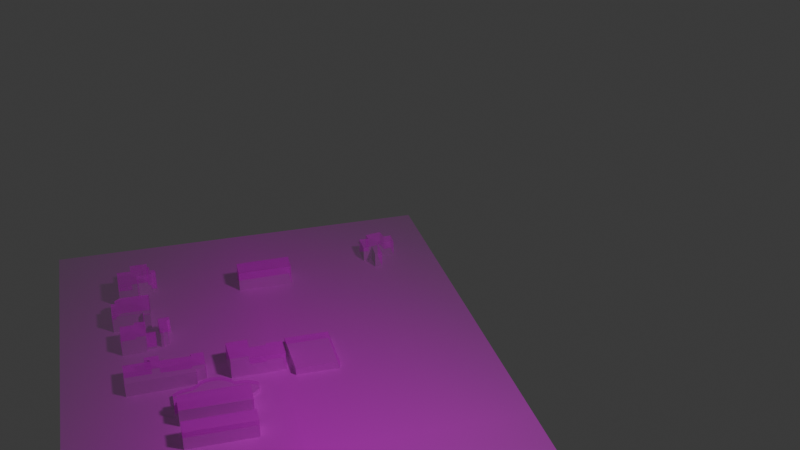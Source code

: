 # Source: final2.blend  (saved by Blender 4.0.36; exported with 4.5.12 LTS)
import bpy
from mathutils import Matrix  # noqa: F401  (used for matrix-valued properties, if any)

bpy.ops.wm.read_factory_settings(use_empty=True)
scene = bpy.context.scene
scene.name = 'Scene'

# ---- collections
col_collection = bpy.data.collections.new('Collection'); scene.collection.children.link(col_collection)

# ---- images (referenced by path relative to the original .blend; pixels are not part of the script)
import os
ASSET_DIR = os.environ.get("B2B_ASSET_DIR", "")  # directory of the original .blend (textures are referenced by path, not embedded)
HERE = os.path.dirname(os.path.abspath(__file__))  # packed textures are extracted next to this script under _unpacked/

def load_image(name, relpath, width, height, colorspace="sRGB"):
    """Load a texture the original file referenced (path relative to the .blend, or extracted next to this script)."""
    p = next((c for c in (os.path.join(HERE, relpath), os.path.join(ASSET_DIR, relpath)) if relpath and os.path.exists(c)), "")
    if p:
        img = bpy.data.images.load(p, check_existing=True)
        img.name = name
    else:  # same state as the original file: an image datablock whose file is absent (Cycles renders it pink)
        img = bpy.data.images.new(name, width, height)
        img.source = "FILE"
        img.filepath = "//" + (relpath or name)
    img.colorspace_settings.name = colorspace
    return img
img_hammond_map_lage_png = load_image('Hammond-Map-Lage.png', 'Hammond-Map-Lage.png', 1024, 1024, 'sRGB')

# ---- materials (node trees are filled in below, after node groups)
mat_hammond_map_lage = bpy.data.materials.new('Hammond-Map-Lage')
mat_hammond_map_lage.surface_render_method = 'BLENDED'
mat_hammond_map_lage.blend_method = 'BLEND'

# ---- material node trees
mat_hammond_map_lage.use_nodes = True; mat_hammond_map_lage.node_tree.nodes.clear()
_N = mat_hammond_map_lage.node_tree.nodes; _L = mat_hammond_map_lage.node_tree.links
n0 = _N.new('ShaderNodeOutputMaterial'); n0.name = 'Material Output'; n0.location = (300, 300)
n1 = _N.new('ShaderNodeTexImage'); n1.name = 'Image Texture'; n1.location = (-200, 300)
n1.image = img_hammond_map_lage_png
n1.extension = 'CLIP'
n2 = _N.new('ShaderNodeBsdfPrincipled'); n2.name = 'Principled BSDF'; n2.location = (0, 300)
n2.inputs[3].default_value = 1.45
_L.new(n1.outputs[0], n2.inputs[0])
_L.new(n1.outputs[1], n2.inputs[4])
_L.new(n2.outputs[0], n0.inputs[0])
n0.is_active_output = True

# ---- world
world_world = bpy.data.worlds.new('World'); scene.world = world_world
world_world.use_nodes = True; world_world.node_tree.nodes.clear()
_N = world_world.node_tree.nodes; _L = world_world.node_tree.links
n0 = _N.new('ShaderNodeOutputWorld'); n0.name = 'World Output'; n0.location = (300, 300)
n1 = _N.new('ShaderNodeBackground'); n1.name = 'Background'; n1.location = (10, 300)
n1.inputs[0].default_value = (0.05088, 0.05088, 0.05088, 1.0)
_L.new(n1.outputs[0], n0.inputs[0])
n0.is_active_output = True
world_world.color = (0.05088, 0.05088, 0.05088)
world_world.use_sun_shadow = False
world_world.sun_shadow_jitter_overblur = 0.0

# ---- cameras
cam_camera = bpy.data.cameras.new('Camera')
cam_camera.clip_end = 100.0
cam_camera.ortho_scale = 7.314

# ---- lights
light_light = bpy.data.lights.new('Light', 'POINT')
light_light.transmission_factor = 0.0
light_light.use_soft_falloff = False
light_light.energy = 1000.0
light_light.shadow_soft_size = 0.5022
light_light.shadow_maximum_resolution = 0.006
light_light.use_absolute_resolution = True

# ---- meshes
me_hammond_map_lage = bpy.data.meshes.new('Hammond-Map-Lage')
me_hammond_map_lage.from_pydata([(-0.2566, -0.5, 0.0), (0.2566, -0.5, 0.0), (-0.2566, 0.5, 0.0), (0.2566, 0.5, 0.0), (0.1911, 0.4225, 0.0), (0.1692, 0.4187, 0.0), (0.1705, 0.4076, 0.0), (0.1576, 0.4089, 0.0), (0.1571, 0.3825, 0.0), (0.1695, 0.3847, 0.0), (0.1684, 0.3625, 0.0), (0.1782, 0.3619, 0.0), (0.1795, 0.3917, 0.0), (0.2025, 0.3901, 0.0), (0.2032, 0.4089, 0.0), (0.1931, 0.408, 0.0), (0.1911, 0.4225, 0.01478), (0.1692, 0.4187, 0.01478), (0.1705, 0.4076, 0.01478), (0.1576, 0.4089, 0.01478), (0.1571, 0.3825, 0.01478), (0.1695, 0.3847, 0.01478), (0.1684, 0.3625, 0.01478), (0.1782, 0.3619, 0.01478), (0.1795, 0.3917, 0.01478), (0.2025, 0.3901, 0.01478), (0.2032, 0.4089, 0.01478), (0.1931, 0.408, 0.01478), (-0.02175, 0.3749, 0.0), (0.04921, 0.3767, 0.0), (0.04793, 0.3496, 0.0), (-0.02262, 0.3493, 0.0), (-0.02175, 0.3749, 0.02279), (0.04921, 0.3767, 0.02279), (0.04793, 0.3496, 0.02279), (-0.02262, 0.3493, 0.02279), (-0.1613, 0.404, 0.0), (-0.139, 0.4041, 0.0), (-0.1404, 0.3964, 0.0), (-0.1364, 0.3949, 0.0), (-0.136, 0.385, 0.0), (-0.1301, 0.385, 0.0), (-0.129, 0.3801, 0.0), (-0.1343, 0.3797, 0.0), (-0.135, 0.3755, 0.0), (-0.1543, 0.3741, 0.0), (-0.153, 0.349, 0.0), (-0.1788, 0.3486, 0.0), (-0.179, 0.3896, 0.0), (-0.1617, 0.389, 0.0), (-0.02175, 0.3749, 0.02279), (0.04921, 0.3767, 0.02279), (0.04793, 0.3496, 0.02279), (-0.02262, 0.3493, 0.02279), (-0.1613, 0.404, 0.0), (-0.139, 0.4041, 0.0), (-0.1404, 0.3964, 0.0), (-0.1364, 0.3949, 0.0), (-0.136, 0.385, 0.0), (-0.1301, 0.385, 0.0), (-0.129, 0.3801, 0.0), (-0.1343, 0.3797, 0.0), (-0.135, 0.3755, 0.0), (-0.1543, 0.3741, 0.0), (-0.153, 0.349, 0.0), (-0.1788, 0.3486, 0.0), (-0.179, 0.3896, 0.0), (-0.1617, 0.389, 0.0), (-0.1613, 0.404, 0.02313), (-0.139, 0.4041, 0.02313), (-0.1404, 0.3964, 0.02313), (-0.1364, 0.3949, 0.02313), (-0.136, 0.385, 0.02313), (-0.1301, 0.385, 0.02313), (-0.129, 0.3801, 0.02313), (-0.1343, 0.3797, 0.02313), (-0.135, 0.3755, 0.02313), (-0.1543, 0.3741, 0.02313), (-0.153, 0.349, 0.02313), (-0.1788, 0.3486, 0.02313), (-0.179, 0.3896, 0.02313), (-0.1617, 0.389, 0.02313), (-0.2566, 0.2717, 0.0), (-0.1856, 0.3268, 0.0), (-0.1853, 0.3209, 0.0), (-0.1903, 0.3213, 0.0), (-0.1516, 0.292, 0.0), (-0.1525, 0.2863, 0.0), (-0.1437, 0.2854, 0.0), (-0.1428, 0.2904, 0.0), (-0.1418, 0.3324, 0.0), (-0.1789, 0.333, 0.0), (-0.2566, 0.2717, 0.0), (-0.1856, 0.3268, 0.0), (-0.1853, 0.3209, 0.0), (-0.1903, 0.3213, 0.0), (-0.1516, 0.292, 0.0), (-0.1525, 0.2863, 0.0), (-0.1437, 0.2854, 0.0), (-0.1428, 0.2904, 0.0), (-0.1418, 0.3324, 0.0), (-0.1789, 0.333, 0.0), (-0.1904, 0.2909, 0.0), (-0.1856, 0.3268, 0.02009), (-0.1853, 0.3209, 0.02009), (-0.1903, 0.3213, 0.02009), (-0.1516, 0.292, 0.02009), (-0.1525, 0.2863, 0.02009), (-0.1437, 0.2854, 0.02009), (-0.1428, 0.2904, 0.02009), (-0.1418, 0.3324, 0.02009), (-0.1789, 0.333, 0.02009), (-0.1904, 0.2909, 0.02009), (-0.1823, 0.2675, 0.0), (-0.1645, 0.2677, 0.0), (-0.1641, 0.2728, 0.0), (-0.1512, 0.2724, 0.0), (-0.1517, 0.2456, 0.0), (-0.1401, 0.2456, 0.0), (-0.1406, 0.241, 0.0), (-0.1525, 0.2405, 0.0), (-0.1519, 0.2367, 0.0), (-0.1825, 0.2355, 0.0), (-0.1823, 0.2675, 0.01849), (-0.1645, 0.2677, 0.01849), (-0.1641, 0.2728, 0.01849), (-0.1512, 0.2724, 0.01849), (-0.1517, 0.2456, 0.01849), (-0.1401, 0.2456, 0.01849), (-0.1406, 0.241, 0.01849), (-0.1525, 0.2405, 0.01849), (-0.1519, 0.2367, 0.01849), (-0.1825, 0.2355, 0.01849), (-0.1349, 0.2501, 0.0), (-0.1249, 0.2589, 0.0), (-0.1248, 0.2464, 0.0), (-0.1314, 0.246, 0.0), (-0.1309, 0.2421, 0.0), (-0.1347, 0.2424, 0.0), (-0.1355, 0.2734, 0.0), (-0.1211, 0.2746, 0.0), (-0.1212, 0.2685, 0.0), (-0.125, 0.2666, 0.0), (-0.1823, 0.2675, 0.01849), (-0.1645, 0.2677, 0.01849), (-0.1641, 0.2728, 0.01849), (-0.1512, 0.2724, 0.01849), (-0.1517, 0.2456, 0.01849), (-0.1401, 0.2456, 0.01849), (-0.1406, 0.241, 0.01849), (-0.1525, 0.2405, 0.01849), (-0.1519, 0.2367, 0.01849), (-0.1825, 0.2355, 0.01849), (-0.1349, 0.2501, 0.0), (-0.1249, 0.2589, 0.0), (-0.1248, 0.2464, 0.0), (-0.1314, 0.246, 0.0), (-0.1309, 0.2421, 0.0), (-0.1347, 0.2424, 0.0), (-0.1355, 0.2734, 0.0), (-0.1211, 0.2746, 0.0), (-0.1212, 0.2685, 0.0), (-0.125, 0.2666, 0.0), (-0.1249, 0.2589, 0.01874), (-0.1248, 0.2464, 0.01874), (-0.1314, 0.246, 0.01874), (-0.1309, 0.2421, 0.01874), (-0.1347, 0.2424, 0.01874), (-0.1349, 0.2501, 0.01874), (-0.1355, 0.2734, 0.01874), (-0.1211, 0.2746, 0.01874), (-0.1212, 0.2685, 0.01874), (-0.125, 0.2666, 0.01874), (-0.06157, 0.1938, 0.0), (-0.0349, 0.1949, 0.0), (-0.03517, 0.1776, 0.0), (-0.0157, 0.1774, 0.0), (-0.01484, 0.1811, 0.0), (0.005394, 0.1808, 0.0), (0.005133, 0.1556, 0.0), (-0.06072, 0.1547, 0.0), (-0.06157, 0.1938, 0.02002), (-0.0349, 0.1949, 0.02002), (-0.03517, 0.1776, 0.02002), (-0.0157, 0.1774, 0.02002), (-0.01484, 0.1811, 0.02002), (0.005394, 0.1808, 0.02002), (0.005133, 0.1556, 0.02002), (-0.06072, 0.1547, 0.02002), (-0.1834, 0.1884, 0.0), (-0.1508, 0.1889, 0.0), (-0.1534, 0.193, 0.0), (-0.158, 0.1934, 0.0), (-0.158, 0.1985, 0.0), (-0.1407, 0.1989, 0.0), (-0.141, 0.1881, 0.0), (-0.1035, 0.1874, 0.0), (-0.1043, 0.1919, 0.0), (-0.08852, 0.192, 0.0), (-0.08906, 0.1601, 0.0), (-0.1007, 0.159, 0.0), (-0.1004, 0.1535, 0.0), (-0.1831, 0.1509, 0.0), (-0.1834, 0.1884, 0.0), (-0.1508, 0.1889, 0.0), (-0.1534, 0.193, 0.0), (-0.158, 0.1934, 0.0), (-0.158, 0.1985, 0.0), (-0.1407, 0.1989, 0.0), (-0.141, 0.1881, 0.0), (-0.1035, 0.1874, 0.0), (-0.1043, 0.1919, 0.0), (-0.08852, 0.192, 0.0), (-0.08906, 0.1601, 0.0), (-0.1007, 0.159, 0.0), (-0.1004, 0.1535, 0.0), (-0.1831, 0.1509, 0.0), (-0.1834, 0.1884, 0.01338), (-0.1508, 0.1889, 0.01338), (-0.1534, 0.193, 0.01338), (-0.158, 0.1934, 0.01338), (-0.158, 0.1985, 0.01338), (-0.1407, 0.1989, 0.01338), (-0.141, 0.1881, 0.01338), (-0.1035, 0.1874, 0.01338), (-0.1043, 0.1919, 0.01338), (-0.08852, 0.192, 0.01338), (-0.08906, 0.1601, 0.01338), (-0.1007, 0.159, 0.01338), (-0.1004, 0.1535, 0.01338), (-0.1831, 0.1509, 0.01338), (-0.1278, 0.1087, 0.0), (-0.04451, 0.1098, 0.0), (-0.04528, 0.07902, 0.0), (-0.1287, 0.08023, 0.0), (-0.1286, 0.09686, 0.0), (-0.1319, 0.09567, 0.0), (-0.1315, 0.1039, 0.0), (-0.1284, 0.1034, 0.0), (-0.1278, 0.1087, 0.0), (-0.04451, 0.1098, 0.0), (-0.04528, 0.07902, 0.0), (-0.1287, 0.08023, 0.0), (-0.1286, 0.09686, 0.0), (-0.1319, 0.09567, 0.0), (-0.1315, 0.1039, 0.0), (-0.1284, 0.1034, 0.0), (-0.1278, 0.1087, 0.0), (-0.04451, 0.1098, 0.0), (-0.04528, 0.07902, 0.0), (-0.1287, 0.08023, 0.0), (-0.1286, 0.09686, 0.0), (-0.1319, 0.09567, 0.0), (-0.1315, 0.1039, 0.0), (-0.1284, 0.1034, 0.0), (-0.1278, 0.1087, 0.0), (-0.04451, 0.1098, 0.0), (-0.04528, 0.07902, 0.0), (-0.1287, 0.08023, 0.0), (-0.1286, 0.09686, 0.0), (-0.1319, 0.09567, 0.0), (-0.1315, 0.1039, 0.0), (-0.1284, 0.1034, 0.0), (-0.04225, 0.1118, 0.0), (-0.03264, 0.1207, 0.0), (-0.03288, 0.1118, 0.0), (-0.1316, 0.1341, 0.0), (-0.1313, 0.1123, 0.0), (-0.03229, 0.134, 0.0), (-0.03904, 0.1372, 0.0), (-0.04465, 0.1399, 0.0), (-0.05345, 0.1415, 0.0), (-0.0586, 0.1409, 0.0), (-0.0629, 0.1471, 0.0), (-0.06712, 0.1507, 0.0), (-0.07121, 0.1532, 0.0), (-0.07666, 0.1547, 0.0), (-0.08152, 0.1555, 0.0), (-0.08633, 0.1552, 0.0), (-0.09063, 0.1548, 0.0), (-0.0964, 0.1521, 0.0), (-0.1001, 0.149, 0.0), (-0.1048, 0.1443, 0.0), (-0.1095, 0.1425, 0.0), (-0.1142, 0.1416, 0.0), (-0.1194, 0.1411, 0.0), (-0.1244, 0.1396, 0.0), (-0.1278, 0.1087, 0.0), (-0.04451, 0.1098, 0.0), (-0.04528, 0.07902, 0.0), (-0.1287, 0.08023, 0.0), (-0.1286, 0.09686, 0.0), (-0.1319, 0.09567, 0.0), (-0.1315, 0.1039, 0.0), (-0.1284, 0.1034, 0.0), (-0.04225, 0.1118, 0.0), (-0.03264, 0.1207, 0.0), (-0.03288, 0.1118, 0.0), (-0.1316, 0.1341, 0.0), (-0.1313, 0.1123, 0.0), (-0.03229, 0.134, 0.0), (-0.03904, 0.1372, 0.0), (-0.04465, 0.1399, 0.0), (-0.05345, 0.1415, 0.0), (-0.0586, 0.1409, 0.0), (-0.0629, 0.1471, 0.0), (-0.06712, 0.1507, 0.0), (-0.07121, 0.1532, 0.0), (-0.07666, 0.1547, 0.0), (-0.08152, 0.1555, 0.0), (-0.08633, 0.1552, 0.0), (-0.09063, 0.1548, 0.0), (-0.0964, 0.1521, 0.0), (-0.1001, 0.149, 0.0), (-0.1048, 0.1443, 0.0), (-0.1095, 0.1425, 0.0), (-0.1142, 0.1416, 0.0), (-0.1194, 0.1411, 0.0), (-0.1244, 0.1396, 0.0), (-0.04225, 0.1118, 0.00429), (-0.03264, 0.1207, 0.00429), (-0.1316, 0.1341, 0.00429), (-0.1313, 0.1123, 0.00429), (-0.03229, 0.134, 0.00429), (-0.03904, 0.1372, 0.00429), (-0.04465, 0.1399, 0.00429), (-0.05345, 0.1415, 0.00429), (-0.0586, 0.1409, 0.00429), (-0.0629, 0.1471, 0.00429), (-0.06712, 0.1507, 0.00429), (-0.07121, 0.1532, 0.00429), (-0.07666, 0.1547, 0.00429), (-0.08152, 0.1555, 0.00429), (-0.08633, 0.1552, 0.00429), (-0.09063, 0.1548, 0.00429), (-0.0964, 0.1521, 0.00429), (-0.1001, 0.149, 0.00429), (-0.1048, 0.1443, 0.00429), (-0.1095, 0.1425, 0.00429), (-0.1142, 0.1416, 0.00429), (-0.1194, 0.1411, 0.00429), (-0.1244, 0.1396, 0.00429), (-0.1278, 0.1087, 0.01869), (-0.04451, 0.1098, 0.01869), (-0.04528, 0.07902, 0.01869), (-0.1287, 0.08023, 0.01869), (-0.1286, 0.09686, 0.01869), (-0.1319, 0.09567, 0.01869), (-0.1315, 0.1039, 0.01869), (-0.1284, 0.1034, 0.01869), (-0.1284, 0.05935, 0.0), (-0.04483, 0.05989, 0.0), (-0.04548, 0.03934, 0.0), (-0.1285, 0.03964, 0.0), (-0.1287, 0.08023, 0.01844), (-0.1284, 0.05935, 0.01844), (-0.04483, 0.05989, 0.01844), (-0.04548, 0.03934, 0.01844), (-0.1285, 0.03964, 0.01844), (-0.1735, 0.01208, 0.0), (-0.1686, 0.01169, 0.0), (-0.1697, 0.01784, 0.0), (-0.1663, 0.01868, 0.0), (-0.1658, 0.01396, 0.0), (-0.152, 0.01399, 0.0), (-0.1511, -0.03032, 0.0), (-0.1665, -0.03189, 0.0), (-0.1708, -0.03026, 0.0), (-0.1758, -0.02878, 0.0), (-0.1746, -0.01905, 0.0), (-0.1805, -0.01931, 0.0), (-0.1809, 0.00102, 0.0), (-0.1754, 0.003783, 0.0), (-0.1735, 0.01208, 0.01823), (-0.1686, 0.01169, 0.01823), (-0.1697, 0.01784, 0.01823), (-0.1663, 0.01868, 0.01823), (-0.1658, 0.01396, 0.01823), (-0.152, 0.01399, 0.01823), (-0.1511, -0.03032, 0.01823), (-0.1665, -0.03189, 0.01823), (-0.1708, -0.03026, 0.01823), (-0.1758, -0.02878, 0.01823), (-0.1746, -0.01905, 0.01823), (-0.1805, -0.01931, 0.01823), (-0.1809, 0.00102, 0.01823), (-0.1754, 0.003783, 0.01823), (-0.1284, 0.05935, 0.01945), (-0.04483, 0.05989, 0.01945), (-0.04548, 0.03934, 0.01945), (-0.1285, 0.03964, 0.01945), (-0.1735, 0.01208, 0.01955), (-0.1686, 0.01169, 0.01955), (-0.1697, 0.01784, 0.01955), (-0.1663, 0.01868, 0.01955), (-0.1658, 0.01396, 0.01955), (-0.152, 0.01399, 0.01955), (-0.1511, -0.03032, 0.01955), (-0.1665, -0.03189, 0.01955), (-0.1708, -0.03026, 0.01955), (-0.1758, -0.02878, 0.01955), (-0.1746, -0.01905, 0.01955), (-0.1805, -0.01931, 0.01955), (-0.1809, 0.00102, 0.01955), (-0.1754, 0.003783, 0.01955), (-0.06157, 0.1938, 0.02071), (-0.0349, 0.1949, 0.02071), (-0.03517, 0.1776, 0.02071), (-0.0157, 0.1774, 0.02071), (-0.01484, 0.1811, 0.02071), (0.005394, 0.1808, 0.02071), (0.005133, 0.1556, 0.02071), (-0.06072, 0.1547, 0.02071), (-0.1856, 0.3268, 0.01932), (-0.1853, 0.3209, 0.01932), (-0.1903, 0.3213, 0.01932), (-0.1516, 0.292, 0.01932), (-0.1525, 0.2863, 0.01932), (-0.1437, 0.2854, 0.01932), (-0.1428, 0.2904, 0.01932), (-0.1418, 0.3324, 0.01932), (-0.1789, 0.333, 0.01932), (-0.1904, 0.2909, 0.01932), (-0.1613, 0.404, 0.02464), (-0.139, 0.4041, 0.02464), (-0.1404, 0.3964, 0.02464), (-0.1364, 0.3949, 0.02464), (-0.136, 0.385, 0.02464), (-0.1301, 0.385, 0.02464), (-0.129, 0.3801, 0.02464), (-0.1343, 0.3797, 0.02464), (-0.135, 0.3755, 0.02464), (-0.1543, 0.3741, 0.02464), (-0.153, 0.349, 0.02464), (-0.1788, 0.3486, 0.02464), (-0.179, 0.3896, 0.02464), (-0.1617, 0.389, 0.02464), (0.1911, 0.4225, 0.0175), (0.1692, 0.4187, 0.0175), (0.1705, 0.4076, 0.0175), (0.1576, 0.4089, 0.0175), (0.1571, 0.3825, 0.0175), (0.1695, 0.3847, 0.0175), (0.1684, 0.3625, 0.0175), (0.1782, 0.3619, 0.0175), (0.1795, 0.3917, 0.0175), (0.2025, 0.3901, 0.0175), (0.2032, 0.4089, 0.0175), (0.1931, 0.408, 0.0175), (0.1106, -0.2069, 0.0), (0.2035, -0.2079, 0.0), (0.2014, -0.2204, 0.0), (0.124, -0.2195, 0.0), (0.1223, -0.2778, 0.0), (0.109, -0.2786, 0.0), (0.1106, -0.2069, 0.01911), (0.2035, -0.2079, 0.01911), (0.2014, -0.2204, 0.01911), (0.124, -0.2195, 0.01911), (0.1223, -0.2778, 0.01911), (0.109, -0.2786, 0.01911), (0.01011, -0.216, 0.0), (0.02869, -0.2374, 0.0), (0.05702, -0.229, 0.0), (0.04351, -0.2161, 0.0), (0.07267, -0.2161, 0.0), (0.07143, -0.2302, 0.0), (-0.0281, -0.216, 0.0), (0.02768, -0.2714, 0.0), (0.01318, -0.2733, 0.0), (0.01347, -0.2293, 0.0), (-0.02849, -0.2301, 0.0), (0.02901, -0.2266, 0.0), (0.04351, -0.2161, 0.01845), (0.07267, -0.2161, 0.01845), (0.07143, -0.2302, 0.01845), (0.05702, -0.229, 0.01845), (-0.0281, -0.216, 0.01845), (0.01011, -0.216, 0.01845), (0.02869, -0.2374, 0.01845), (0.02768, -0.2714, 0.01845), (0.01318, -0.2733, 0.01845), (0.01347, -0.2293, 0.01845), (-0.02849, -0.2301, 0.01845), (0.02901, -0.2266, 0.01845), (-0.108, -0.2182, 0.0), (-0.07061, -0.2169, 0.0), (-0.07124, -0.2272, 0.0), (-0.04575, -0.2269, 0.0), (-0.04563, -0.268, 0.0), (-0.05189, -0.2691, 0.0), (-0.05244, -0.2758, 0.0), (-0.07175, -0.2749, 0.0), (-0.07185, -0.2786, 0.0), (-0.07818, -0.2786, 0.0), (-0.07766, -0.2723, 0.0), (-0.1027, -0.2731, 0.0), (-0.1024, -0.2585, 0.0), (-0.1083, -0.2596, 0.0), (-0.1081, -0.2557, 0.0), (-0.1062, -0.2552, 0.0), (-0.1064, -0.2374, 0.0), (-0.1138, -0.238, 0.0), (-0.1141, -0.2324, 0.0), (-0.1079, -0.2319, 0.0), (-0.108, -0.2182, 0.0), (-0.07061, -0.2169, 0.0), (-0.07124, -0.2272, 0.0), (-0.04575, -0.2269, 0.0), (-0.04563, -0.268, 0.0), (-0.05189, -0.2691, 0.0), (-0.05244, -0.2758, 0.0), (-0.07175, -0.2749, 0.0), (-0.07185, -0.2786, 0.0), (-0.07818, -0.2786, 0.0), (-0.07766, -0.2723, 0.0), (-0.1027, -0.2731, 0.0), (-0.1024, -0.2585, 0.0), (-0.1083, -0.2596, 0.0), (-0.1081, -0.2557, 0.0), (-0.1062, -0.2552, 0.0), (-0.1064, -0.2374, 0.0), (-0.1138, -0.238, 0.0), (-0.1141, -0.2324, 0.0), (-0.1079, -0.2319, 0.0), (-0.108, -0.2182, 0.01266), (-0.07061, -0.2169, 0.01266), (-0.07124, -0.2272, 0.01266), (-0.04575, -0.2269, 0.01266), (-0.04563, -0.268, 0.01266), (-0.05189, -0.2691, 0.01266), (-0.05244, -0.2758, 0.01266), (-0.07175, -0.2749, 0.01266), (-0.07185, -0.2786, 0.01266), (-0.07818, -0.2786, 0.01266), (-0.07766, -0.2723, 0.01266), (-0.1027, -0.2731, 0.01266), (-0.1024, -0.2585, 0.01266), (-0.1083, -0.2596, 0.01266), (-0.1081, -0.2557, 0.01266), (-0.1062, -0.2552, 0.01266), (-0.1064, -0.2374, 0.01266), (-0.1138, -0.238, 0.01266), (-0.1141, -0.2324, 0.01266), (-0.1079, -0.2319, 0.01266), (-0.108, -0.2182, 0.01617), (-0.07061, -0.2169, 0.01617), (-0.07124, -0.2272, 0.01617), (-0.04575, -0.2269, 0.01617), (-0.04563, -0.268, 0.01617), (-0.05189, -0.2691, 0.01617), (-0.05244, -0.2758, 0.01617), (-0.07175, -0.2749, 0.01617), (-0.07185, -0.2786, 0.01617), (-0.07818, -0.2786, 0.01617), (-0.07766, -0.2723, 0.01617), (-0.1027, -0.2731, 0.01617), (-0.1024, -0.2585, 0.01617), (-0.1083, -0.2596, 0.01617), (-0.1081, -0.2557, 0.01617), (-0.1062, -0.2552, 0.01617), (-0.1064, -0.2374, 0.01617), (-0.1138, -0.238, 0.01617), (-0.1141, -0.2324, 0.01617), (-0.1079, -0.2319, 0.01617), (-0.144, -0.3717, 0.0), (-0.1325, -0.3666, 0.0), (-0.133, -0.3699, 0.0), (-0.121, -0.3653, 0.0), (-0.1158, -0.3809, 0.0), (-0.1248, -0.3844, 0.0), (-0.1202, -0.4005, 0.0), (-0.1174, -0.3997, 0.0), (-0.1058, -0.4358, 0.0), (-0.1267, -0.4411, 0.0), (-0.1319, -0.451, 0.0), (-0.1547, -0.4571, 0.0), (-0.1587, -0.4399, 0.0), (-0.1433, -0.4346, 0.0), (-0.1381, -0.4374, 0.0), (-0.1315, -0.4269, 0.0), (-0.1265, -0.4238, 0.0), (-0.1295, -0.4227, 0.0), (-0.1306, -0.4157, 0.0), (-0.1325, -0.4142, 0.0), (-0.1346, -0.4148, 0.0), (-0.1401, -0.3962, 0.0), (-0.1376, -0.3955, 0.0), (-0.1398, -0.3887, 0.0), (-0.1447, -0.3906, 0.0), (-0.1473, -0.3811, 0.0), (-0.142, -0.3786, 0.0), (-0.144, -0.3717, 0.01514), (-0.1325, -0.3666, 0.01514), (-0.133, -0.3699, 0.01514), (-0.121, -0.3653, 0.01514), (-0.1158, -0.3809, 0.01514), (-0.1248, -0.3844, 0.01514), (-0.1202, -0.4005, 0.01514), (-0.1174, -0.3997, 0.01514), (-0.1058, -0.4358, 0.01514), (-0.1267, -0.4411, 0.01514), (-0.1319, -0.451, 0.01514), (-0.1547, -0.4571, 0.01514), (-0.1587, -0.4399, 0.01514), (-0.1433, -0.4346, 0.01514), (-0.1381, -0.4374, 0.01514), (-0.1315, -0.4269, 0.01514), (-0.1265, -0.4238, 0.01514), (-0.1295, -0.4227, 0.01514), (-0.1306, -0.4157, 0.01514), (-0.1325, -0.4142, 0.01514), (-0.1346, -0.4148, 0.01514), (-0.1401, -0.3962, 0.01514), (-0.1376, -0.3955, 0.01514), (-0.1398, -0.3887, 0.01514), (-0.1447, -0.3906, 0.01514), (-0.1473, -0.3811, 0.01514), (-0.142, -0.3786, 0.01514), (-0.1529, -0.3053, 0.0), (-0.159, -0.3167, 0.0), (-0.1429, -0.3046, 0.0), (-0.1429, -0.317, 0.0), (-0.1385, -0.3164, 0.0), (-0.1383, -0.3262, 0.0), (-0.1429, -0.3274, 0.0), (-0.1425, -0.3399, 0.0), (-0.1522, -0.3404, 0.0), (-0.1525, -0.3378, 0.0), (-0.1594, -0.338, 0.0), (-0.159, -0.3049, 0.0), (-0.1529, -0.3053, 0.0), (-0.159, -0.3167, 0.0), (-0.1429, -0.3046, 0.0), (-0.1429, -0.317, 0.0), (-0.1385, -0.3164, 0.0), (-0.1383, -0.3262, 0.0), (-0.1429, -0.3274, 0.0), (-0.1425, -0.3399, 0.0), (-0.1522, -0.3404, 0.0), (-0.1525, -0.3378, 0.0), (-0.1594, -0.338, 0.0), (-0.159, -0.3049, 0.0), (-0.1529, -0.3053, 0.01127), (-0.1429, -0.3046, 0.01127), (-0.1429, -0.317, 0.01127), (-0.1385, -0.3164, 0.01127), (-0.1383, -0.3262, 0.01127), (-0.1429, -0.3274, 0.01127), (-0.1425, -0.3399, 0.01127), (-0.1522, -0.3404, 0.01127), (-0.1525, -0.3378, 0.01127), (-0.1594, -0.338, 0.01127), (-0.159, -0.3167, 0.01127), (-0.159, -0.3049, 0.01127), (0.07267, -0.2161, 0.02216), (0.07143, -0.2302, 0.02216), (0.04351, -0.2161, 0.02216), (0.05702, -0.229, 0.02216), (-0.0281, -0.216, 0.02216), (0.01011, -0.216, 0.02216), (0.02869, -0.2374, 0.02216), (0.02768, -0.2714, 0.02216), (0.01318, -0.2733, 0.02216), (0.01347, -0.2293, 0.02216), (-0.02849, -0.2301, 0.02216), (0.02901, -0.2266, 0.02216), (-0.144, -0.3717, 0.01707), (-0.1325, -0.3666, 0.01707), (-0.133, -0.3699, 0.01707), (-0.121, -0.3653, 0.01707), (-0.1158, -0.3809, 0.01707), (-0.1248, -0.3844, 0.01707), (-0.1202, -0.4005, 0.01707), (-0.1174, -0.3997, 0.01707), (-0.1058, -0.4358, 0.01707), (-0.1267, -0.4411, 0.01707), (-0.1319, -0.451, 0.01707), (-0.1547, -0.4571, 0.01707), (-0.1587, -0.4399, 0.01707), (-0.1433, -0.4346, 0.01707), (-0.1381, -0.4374, 0.01707), (-0.1315, -0.4269, 0.01707), (-0.1265, -0.4238, 0.01707), (-0.1295, -0.4227, 0.01707), (-0.1306, -0.4157, 0.01707), (-0.1325, -0.4142, 0.01707), (-0.1346, -0.4148, 0.01707), (-0.1401, -0.3962, 0.01707), (-0.1376, -0.3955, 0.01707), (-0.1398, -0.3887, 0.01707), (-0.1447, -0.3906, 0.01707), (-0.1473, -0.3811, 0.01707), (-0.142, -0.3786, 0.01707), (-0.1529, -0.3053, 0.01278), (-0.1429, -0.3046, 0.01278), (-0.1429, -0.317, 0.01278), (-0.1385, -0.3164, 0.01278), (-0.1383, -0.3262, 0.01278), (-0.1429, -0.3274, 0.01278), (-0.1425, -0.3399, 0.01278), (-0.1522, -0.3404, 0.01278), (-0.1525, -0.3378, 0.01278), (-0.1594, -0.338, 0.01278), (-0.159, -0.3167, 0.01278), (-0.159, -0.3049, 0.01278), (-0.1834, 0.1884, 0.01518), (-0.1508, 0.1889, 0.01518), (-0.1534, 0.193, 0.01518), (-0.158, 0.1934, 0.01518), (-0.158, 0.1985, 0.01518), (-0.1407, 0.1989, 0.01518), (-0.141, 0.1881, 0.01518), (-0.1035, 0.1874, 0.01518), (-0.1043, 0.1919, 0.01518), (-0.08852, 0.192, 0.01518), (-0.08906, 0.1601, 0.01518), (-0.1007, 0.159, 0.01518), (-0.1004, 0.1535, 0.01518), (-0.1831, 0.1509, 0.01518), (0.01219, 0.2077, 0.0), (0.06713, 0.2077, 0.0), (0.067, 0.1414, 0.0), (0.0136, 0.1412, 0.0), (0.01219, 0.2077, 0.005144), (0.06713, 0.2077, 0.005144), (0.067, 0.1414, 0.005144), (0.0136, 0.1412, 0.005144), (0.01219, 0.2077, 0.008042), (0.06713, 0.2077, 0.008042), (0.067, 0.1414, 0.008042), (0.0136, 0.1412, 0.008042), (0.1106, -0.2069, 0.02052), (0.2035, -0.2079, 0.02052), (0.2014, -0.2204, 0.02052), (0.124, -0.2195, 0.02052), (0.1223, -0.2778, 0.02052), (0.109, -0.2786, 0.02052)], [(290, 354), (720, 353)], [(0, 577, 578, 579, 580, 581, 582, 583, 584, 585, 586, 587, 588, 589, 590, 591, 565, 566, 567, 568, 569, 570, 571, 572, 573, 489, 490, 491, 492, 493, 494, 495, 496, 497, 498, 499, 500, 501, 502, 503, 619, 621, 622, 623, 624, 625, 626, 627, 628, 629, 620), (16, 17, 438, 437), (2, 8, 7, 6, 5, 4, 15, 14, 3), (14, 15, 27, 26), (4, 5, 17, 16), (11, 12, 24, 23), (8, 9, 21, 20), (15, 4, 16, 27), (5, 6, 18, 17), (12, 13, 25, 24), (9, 10, 22, 21), (6, 7, 19, 18), (13, 14, 26, 25), (10, 11, 23, 22), (7, 8, 20, 19), (48, 47, 65, 66), (2, 31, 28, 29, 10, 9, 8), (31, 30, 34, 35), (29, 28, 32, 33), (28, 31, 35, 32), (30, 29, 33, 34), (50, 53, 52, 51), (2, 48, 49, 36, 37, 38, 39, 40, 41, 42, 31), (40, 39, 57, 58), (54, 67, 81, 68), (41, 40, 58, 59), (49, 48, 66, 67), (42, 41, 59, 60), (36, 49, 67, 54), (43, 42, 60, 61), (33, 32, 50, 51), (44, 43, 61, 62), (37, 36, 54, 55), (34, 33, 51, 52), (45, 44, 62, 63), (38, 37, 55, 56), (35, 34, 52, 53), (46, 45, 63, 64), (39, 38, 56, 57), (32, 35, 53, 50), (47, 46, 64, 65), (69, 68, 423, 424), (61, 60, 74, 75), (62, 61, 75, 76), (55, 54, 68, 69), (63, 62, 76, 77), (56, 55, 69, 70), (64, 63, 77, 78), (57, 56, 70, 71), (65, 64, 78, 79), (58, 57, 71, 72), (66, 65, 79, 80), (59, 58, 72, 73), (67, 66, 80, 81), (60, 59, 73, 74), (92, 96, 102, 95), (85, 82, 92, 95), (85, 84, 83, 91, 90, 42, 43, 44, 45, 46, 47, 48, 2, 82), (91, 83, 93, 101), (88, 89, 99, 98), (82, 86, 96, 92), (83, 84, 94, 93), (89, 90, 100, 99), (86, 87, 97, 96), (84, 85, 95, 94), (90, 91, 101, 100), (87, 88, 98, 97), (93, 94, 104, 103), (104, 105, 415, 414), (99, 100, 110, 109), (102, 96, 106, 112), (96, 97, 107, 106), (94, 95, 105, 104), (100, 101, 111, 110), (97, 98, 108, 107), (101, 93, 103, 111), (98, 99, 109, 108), (95, 102, 112, 105), (142, 141, 161, 162), (82, 122, 113, 114, 115, 116, 117, 118, 133, 139, 140, 141, 142, 134, 31, 42, 90, 89, 88, 87, 86), (113, 122, 132, 123), (120, 119, 129, 130), (117, 116, 126, 127), (114, 113, 123, 124), (121, 120, 130, 131), (118, 117, 127, 128), (115, 114, 124, 125), (122, 121, 131, 132), (119, 118, 128, 129), (116, 115, 125, 126), (147, 146, 145, 144, 143, 152, 151, 150, 149, 148), (130, 129, 149, 150), (141, 140, 160, 161), (163, 172, 171, 170, 169, 168, 167, 166, 165, 164), (157, 156, 165, 166), (131, 130, 150, 151), (135, 134, 154, 155), (124, 123, 143, 144), (134, 142, 162, 154), (132, 131, 151, 152), (136, 135, 155, 156), (125, 124, 144, 145), (139, 133, 153, 159), (123, 132, 152, 143), (137, 136, 156, 157), (126, 125, 145, 146), (138, 137, 157, 158), (127, 126, 146, 147), (133, 138, 158, 153), (128, 127, 147, 148), (140, 139, 159, 160), (129, 128, 148, 149), (160, 159, 169, 170), (159, 153, 168, 169), (161, 160, 170, 171), (158, 157, 166, 167), (155, 154, 163, 164), (162, 161, 171, 172), (153, 158, 167, 168), (156, 155, 164, 165), (154, 162, 172, 163), (121, 173, 174, 175, 176, 177, 178, 720, 30, 31, 134, 135, 136, 137, 138, 133, 118, 119, 120), (176, 175, 183, 184), (185, 184, 408, 409), (174, 173, 181, 182), (173, 180, 188, 181), (179, 178, 186, 187), (177, 176, 184, 185), (175, 174, 182, 183), (180, 179, 187, 188), (178, 177, 185, 186), (204, 203, 217, 218), (82, 189, 190, 191, 192, 193, 194, 195, 196, 197, 198, 173, 121, 122), (191, 190, 204, 205), (199, 198, 212, 213), (192, 191, 205, 206), (200, 199, 213, 214), (193, 192, 206, 207), (201, 200, 214, 215), (194, 193, 207, 208), (202, 201, 215, 216), (195, 194, 208, 209), (189, 202, 216, 203), (196, 195, 209, 210), (197, 196, 210, 211), (190, 189, 203, 204), (198, 197, 211, 212), (229, 228, 717, 718), (212, 211, 225, 226), (205, 204, 218, 219), (213, 212, 226, 227), (206, 205, 219, 220), (214, 213, 227, 228), (207, 206, 220, 221), (215, 214, 228, 229), (208, 207, 221, 222), (216, 215, 229, 230), (209, 208, 222, 223), (203, 216, 230, 217), (210, 209, 223, 224), (211, 210, 224, 225), (246, 245, 253, 254), (202, 236, 237, 238, 231, 232, 263, 267, 266, 286, 285, 284, 283, 282, 281, 280, 279, 278, 277, 276, 275, 274, 273, 272, 271, 270, 269, 268, 264, 179, 180, 173, 198, 199, 200, 201), (231, 238, 246, 239), (237, 236, 244, 245), (235, 234, 242, 243), (233, 232, 240, 241), (238, 237, 245, 246), (236, 235, 243, 244), (234, 233, 241, 242), (232, 231, 239, 240), (251, 250, 258, 259), (244, 243, 251, 252), (242, 241, 249, 250), (240, 239, 247, 248), (239, 246, 254, 247), (245, 244, 252, 253), (243, 242, 250, 251), (241, 240, 248, 249), (275, 276, 308, 307), (249, 248, 256, 257), (254, 253, 261, 262), (252, 251, 259, 260), (250, 249, 257, 258), (248, 247, 255, 256), (247, 254, 262, 255), (253, 252, 260, 261), (288, 287, 342, 343), (259, 258, 290, 291), (274, 275, 307, 306), (295, 297, 296), (302, 303, 326, 325), (260, 259, 291, 292), (276, 277, 309, 308), (263, 265, 297, 295), (261, 260, 292, 293), (277, 278, 310, 309), (265, 264, 296, 297), (262, 261, 293, 294), (278, 279, 311, 310), (266, 267, 299, 298), (255, 262, 294, 287), (279, 280, 312, 311), (267, 263, 295, 299), (280, 281, 313, 312), (264, 268, 300, 296), (281, 282, 314, 313), (268, 269, 301, 300), (282, 283, 315, 314), (269, 270, 302, 301), (283, 284, 316, 315), (270, 271, 303, 302), (284, 285, 317, 316), (271, 272, 304, 303), (285, 286, 318, 317), (256, 255, 287, 288), (272, 273, 305, 304), (286, 266, 298, 318), (257, 256, 288, 289), (273, 274, 306, 305), (258, 257, 289, 290), (320, 323, 324, 325, 326, 327, 328, 329, 330, 331, 332, 333, 334, 335, 336, 337, 338, 339, 340, 341, 321, 322, 319), (317, 318, 341, 340), (310, 311, 334, 333), (303, 304, 327, 326), (318, 298, 321, 341), (311, 312, 335, 334), (304, 305, 328, 327), (298, 299, 322, 321), (312, 313, 336, 335), (305, 306, 329, 328), (299, 295, 319, 322), (313, 314, 337, 336), (306, 307, 330, 329), (296, 300, 323, 320), (314, 315, 338, 337), (307, 308, 331, 330), (300, 301, 324, 323), (315, 316, 339, 338), (308, 309, 332, 331), (301, 302, 325, 324), (316, 317, 340, 339), (295, 296, 320, 319), (309, 310, 333, 332), (342, 349, 348, 347, 346, 345, 344, 343), (287, 294, 349, 342), (293, 292, 347, 348), (291, 290, 345, 346), (289, 288, 343, 344), (294, 293, 348, 349), (292, 291, 346, 347), (290, 289, 344, 345), (355, 358, 390, 387), (82, 353, 350, 351, 263, 232, 233, 234, 235, 236, 202, 189), (353, 352, 357, 358), (351, 350, 355, 356), (350, 353, 358, 355), (352, 351, 356, 357), (82, 371, 372, 359, 360, 361, 362, 363, 364, 365, 464, 465, 466, 463, 454, 449, 450, 1, 3, 14, 13, 12, 11, 10, 721, 722, 723, 720, 178, 179, 264, 265, 263, 351, 352, 353), (370, 369, 383, 384), (383, 382, 400, 401), (363, 362, 376, 377), (371, 370, 384, 385), (364, 363, 377, 378), (372, 371, 385, 386), (365, 364, 378, 379), (359, 372, 386, 373), (366, 365, 379, 380), (367, 366, 380, 381), (360, 359, 373, 374), (368, 367, 381, 382), (361, 360, 374, 375), (369, 368, 382, 383), (362, 361, 375, 376), (387, 390, 389, 388), (357, 356, 388, 389), (358, 357, 389, 390), (356, 355, 387, 388), (396, 395, 394, 393, 392, 391, 404, 403, 402, 401, 400, 399, 398, 397), (376, 375, 393, 394), (384, 383, 401, 402), (377, 376, 394, 395), (385, 384, 402, 403), (378, 377, 395, 396), (386, 385, 403, 404), (379, 378, 396, 397), (373, 386, 404, 391), (380, 379, 397, 398), (381, 380, 398, 399), (374, 373, 391, 392), (382, 381, 399, 400), (375, 374, 392, 393), (409, 408, 407, 406, 405, 412, 411, 410), (183, 182, 406, 407), (188, 187, 411, 412), (186, 185, 409, 410), (184, 183, 407, 408), (182, 181, 405, 406), (181, 188, 412, 405), (187, 186, 410, 411), (415, 422, 416, 417, 418, 419, 420, 421, 413, 414), (105, 112, 422, 415), (109, 110, 420, 419), (106, 107, 417, 416), (112, 106, 416, 422), (110, 111, 421, 420), (107, 108, 418, 417), (103, 104, 414, 413), (111, 103, 413, 421), (108, 109, 419, 418), (428, 427, 426, 425, 424, 423, 436, 435, 434, 433, 432, 431, 430, 429), (77, 76, 431, 432), (70, 69, 424, 425), (78, 77, 432, 433), (71, 70, 425, 426), (79, 78, 433, 434), (72, 71, 426, 427), (80, 79, 434, 435), (73, 72, 427, 428), (81, 80, 435, 436), (74, 73, 428, 429), (68, 81, 436, 423), (75, 74, 429, 430), (76, 75, 430, 431), (448, 437, 438, 439, 440, 441, 442, 443, 444, 445, 446, 447), (23, 24, 445, 444), (20, 21, 442, 441), (27, 16, 437, 448), (17, 18, 439, 438), (24, 25, 446, 445), (21, 22, 443, 442), (18, 19, 440, 439), (25, 26, 447, 446), (22, 23, 444, 443), (19, 20, 441, 440), (26, 27, 448, 447), (457, 456, 733, 734), (1, 450, 451, 452, 453, 454, 463, 472, 462), (454, 453, 459, 460), (452, 451, 457, 458), (450, 449, 455, 456), (449, 454, 460, 455), (453, 452, 458, 459), (451, 450, 456, 457), (470, 469, 481, 482), (477, 483, 665, 659), (464, 461, 478, 473), (461, 467, 477, 478), (461, 464, 365), (472, 463, 476, 484), (465, 464, 473, 474), (471, 470, 482, 483), (468, 462, 479, 480), (462, 472, 484, 479), (466, 465, 474, 475), (467, 471, 483, 477), (469, 468, 480, 481), (463, 466, 475, 476), (520, 519, 539, 540), (492, 491, 511, 512), (504, 485, 486, 487, 488, 489, 469, 470, 471, 467, 461, 365, 366, 367, 368, 369, 370, 371, 82, 0, 620, 630, 619, 503), (500, 499, 519, 520), (493, 492, 512, 513), (486, 485, 505, 506), (501, 500, 520, 521), (494, 493, 513, 514), (487, 486, 506, 507), (502, 501, 521, 522), (495, 494, 514, 515), (488, 487, 507, 508), (503, 502, 522, 523), (496, 495, 515, 516), (489, 488, 508, 509), (504, 503, 523, 524), (497, 496, 516, 517), (490, 489, 509, 510), (485, 504, 524, 505), (498, 497, 517, 518), (491, 490, 510, 511), (499, 498, 518, 519), (544, 543, 563, 564), (513, 512, 532, 533), (506, 505, 525, 526), (521, 520, 540, 541), (514, 513, 533, 534), (507, 506, 526, 527), (522, 521, 541, 542), (515, 514, 534, 535), (508, 507, 527, 528), (523, 522, 542, 543), (516, 515, 535, 536), (509, 508, 528, 529), (524, 523, 543, 544), (517, 516, 536, 537), (510, 509, 529, 530), (505, 524, 544, 525), (518, 517, 537, 538), (511, 510, 530, 531), (519, 518, 538, 539), (512, 511, 531, 532), (563, 562, 561, 560, 559, 558, 557, 556, 555, 554, 553, 552, 551, 550, 549, 548, 547, 546, 545, 564), (537, 536, 556, 557), (530, 529, 549, 550), (525, 544, 564, 545), (538, 537, 557, 558), (531, 530, 550, 551), (539, 538, 558, 559), (532, 531, 551, 552), (540, 539, 559, 560), (533, 532, 552, 553), (526, 525, 545, 546), (541, 540, 560, 561), (534, 533, 553, 554), (527, 526, 546, 547), (542, 541, 561, 562), (535, 534, 554, 555), (528, 527, 547, 548), (543, 542, 562, 563), (536, 535, 555, 556), (529, 528, 548, 549), (598, 597, 672, 673), (489, 573, 574, 575, 576, 577, 0, 1, 462, 468, 469), (581, 580, 607, 608), (574, 573, 600, 601), (589, 588, 615, 616), (567, 566, 593, 594), (582, 581, 608, 609), (575, 574, 601, 602), (590, 589, 616, 617), (568, 567, 594, 595), (583, 582, 609, 610), (576, 575, 602, 603), (591, 590, 617, 618), (569, 568, 595, 596), (584, 583, 610, 611), (577, 576, 603, 604), (565, 591, 618, 592), (570, 569, 596, 597), (585, 584, 611, 612), (578, 577, 604, 605), (571, 570, 597, 598), (586, 585, 612, 613), (579, 578, 605, 606), (572, 571, 598, 599), (587, 586, 613, 614), (580, 579, 606, 607), (573, 572, 599, 600), (588, 587, 614, 615), (566, 565, 592, 593), (649, 648, 699, 700), (620, 629, 641, 632), (623, 622, 634, 635), (636, 635, 646, 647), (627, 626, 638, 639), (624, 623, 635, 636), (619, 630, 642, 631), (621, 619, 631, 633), (628, 627, 639, 640), (625, 624, 636, 637), (630, 620, 632, 642), (622, 621, 633, 634), (629, 628, 640, 641), (626, 625, 637, 638), (639, 638, 649, 650), (631, 642, 654, 643), (633, 631, 643, 644), (640, 639, 650, 651), (637, 636, 647, 648), (642, 632, 653, 654), (634, 633, 644, 645), (641, 640, 651, 652), (638, 637, 648, 649), (635, 634, 645, 646), (632, 641, 652, 653), (661, 666, 658, 656, 655, 657, 660, 659, 665, 664, 663, 662), (481, 480, 662, 663), (476, 475, 656, 658), (473, 478, 660, 657), (482, 481, 663, 664), (474, 473, 657, 655), (478, 477, 659, 660), (484, 476, 658, 666), (483, 482, 664, 665), (480, 479, 661, 662), (475, 474, 655, 656), (479, 484, 666, 661), (678, 677, 676, 675, 674, 673, 672, 671, 670, 669, 668, 667, 693, 692, 691, 690, 689, 688, 687, 686, 685, 684, 683, 682, 681, 680, 679), (613, 612, 687, 688), (606, 605, 680, 681), (599, 598, 673, 674), (614, 613, 688, 689), (607, 606, 681, 682), (600, 599, 674, 675), (615, 614, 689, 690), (593, 592, 667, 668), (608, 607, 682, 683), (601, 600, 675, 676), (616, 615, 690, 691), (594, 593, 668, 669), (609, 608, 683, 684), (602, 601, 676, 677), (617, 616, 691, 692), (595, 594, 669, 670), (610, 609, 684, 685), (603, 602, 677, 678), (618, 617, 692, 693), (596, 595, 670, 671), (611, 610, 685, 686), (604, 603, 678, 679), (592, 618, 693, 667), (597, 596, 671, 672), (612, 611, 686, 687), (605, 604, 679, 680), (694, 705, 704, 703, 702, 701, 700, 699, 698, 697, 696, 695), (646, 645, 696, 697), (653, 652, 703, 704), (650, 649, 700, 701), (647, 646, 697, 698), (643, 654, 705, 694), (651, 650, 701, 702), (648, 647, 698, 699), (654, 653, 704, 705), (644, 643, 694, 695), (645, 644, 695, 696), (652, 651, 702, 703), (714, 713, 712, 711, 710, 709, 708, 707, 706, 719, 718, 717, 716, 715), (222, 221, 710, 711), (230, 229, 718, 719), (223, 222, 711, 712), (217, 230, 719, 706), (224, 223, 712, 713), (225, 224, 713, 714), (218, 217, 706, 707), (226, 225, 714, 715), (219, 218, 707, 708), (227, 226, 715, 716), (220, 219, 708, 709), (228, 227, 716, 717), (221, 220, 709, 710), (726, 725, 729, 730), (720, 721, 10, 29, 30), (720, 723, 727, 724), (722, 721, 725, 726), (723, 722, 726, 727), (721, 720, 724, 725), (731, 730, 729, 728), (727, 726, 730, 731), (725, 724, 728, 729), (724, 727, 731, 728), (736, 735, 734, 733, 732, 737), (460, 459, 736, 737), (458, 457, 734, 735), (456, 455, 732, 733), (455, 460, 737, 732), (459, 458, 735, 736)])
me_hammond_map_lage.polygons.foreach_set('use_smooth', [0, 0, 0, 0, 0, 0, 0, 0, 0, 0, 0, 0, 0, 0, 0, 0, 0, 0, 0, 0, 0, 0, 0, 0, 0, 0, 0, 0, 0, 0, 0, 0, 0, 0, 0, 0, 0, 0, 0, 0, 0, 0, 0, 0, 0, 0, 0, 0, 0, 0, 0, 0, 0, 0, 0, 0, 0, 0, 0, 0, 0, 0, 0, 0, 0, 0, 0, 0, 0, 0, 0, 0, 0, 0, 0, 0, 0, 0, 0, 0, 0, 0, 0, 0, 0, 0, 0, 0, 0, 0, 0, 0, 0, 0, 0, 0, 0, 0, 0, 0, 0, 0, 0, 0, 0, 0, 0, 0, 0, 0, 0, 0, 0, 0, 0, 0, 0, 0, 0, 0, 0, 0, 0, 0, 0, 0, 0, 0, 0, 0, 0, 0, 0, 0, 0, 0, 0, 0, 0, 0, 0, 0, 0, 0, 0, 0, 0, 0, 0, 0, 0, 0, 0, 0, 0, 0, 0, 0, 0, 0, 0, 0, 0, 0, 0, 0, 0, 0, 0, 0, 0, 0, 0, 0, 0, 0, 0, 0, 0, 0, 0, 0, 0, 0, 0, 0, 0, 0, 0, 0, 0, 0, 0, 0, 0, 0, 0, 0, 0, 0, 0, 0, 0, 0, 0, 0, 0, 0, 0, 0, 0, 0, 0, 0, 0, 0, 0, 0, 0, 0, 0, 0, 0, 0, 0, 0, 0, 0, 0, 0, 0, 0, 0, 0, 0, 0, 0, 0, 0, 0, 0, 0, 0, 0, 0, 0, 0, 0, 0, 0, 0, 0, 0, 0, 0, 0, 0, 0, 0, 0, 0, 0, 0, 0, 0, 0, 0, 0, 0, 0, 0, 0, 0, 0, 0, 0, 0, 0, 0, 0, 0, 0, 0, 0, 0, 0, 0, 0, 0, 0, 0, 0, 0, 0, 0, 0, 0, 0, 0, 0, 0, 0, 0, 0, 0, 0, 0, 0, 0, 0, 0, 0, 0, 0, 0, 0, 0, 0, 0, 0, 0, 0, 0, 0, 0, 0, 0, 0, 0, 0, 0, 0, 0, 0, 0, 0, 0, 0, 0, 0, 0, 0, 0, 0, 0, 0, 0, 0, 0, 0, 0, 0, 0, 0, 0, 0, 0, 0, 0, 0, 0, 0, 0, 0, 0, 0, 0, 0, 0, 0, 0, 0, 0, 0, 0, 0, 0, 0, 0, 0, 0, 0, 0, 0, 0, 0, 0, 0, 0, 0, 0, 0, 0, 0, 0, 0, 0, 0, 0, 0, 0, 0, 0, 0, 0, 0, 0, 0, 0, 0, 0, 0, 0, 0, 0, 0, 0, 0, 0, 0, 0, 0, 0, 0, 0, 0, 0, 0, 0, 0, 0, 0, 0, 0, 0, 0, 0, 0, 0, 0, 0, 0, 0, 0, 0, 0, 0, 0, 0, 0, 0, 0, 0, 0, 0, 0, 0, 0, 0, 0, 0, 0, 0, 0, 0, 0, 0, 0, 0, 0, 0, 0, 0, 0, 1, 0, 0, 0, 0, 0, 0, 0, 0, 0, 0, 0, 0, 0, 0, 0, 0, 0, 0, 0, 0, 0, 0, 0, 0, 0, 0, 0, 0, 0, 0, 0, 0, 0, 0, 0, 0, 0, 0, 0, 0, 0, 0, 0, 0, 0, 0, 0, 0, 0, 0, 0, 0, 0, 0, 0, 0, 0, 0, 0, 0, 0, 0, 0, 0, 0, 0, 0, 0, 0, 0, 0, 0, 0, 0, 0, 0, 0, 0, 0, 0])
_uv = me_hammond_map_lage.uv_layers.new(name='UVMap')
_uv.uv.foreach_set('vector', [0.0, 0.0, 0.1908, 0.06015, 0.2207, 0.06538, 0.2309, 0.06264, 0.2437, 0.07311, 0.2534, 0.07621, 0.2477, 0.07731, 0.2456, 0.08427, 0.2417, 0.08585, 0.2377, 0.08515, 0.227, 0.1038, 0.2319, 0.1045, 0.2276, 0.1113, 0.2181, 0.1094, 0.213, 0.1189, 0.2234, 0.1214, 0.2193, 0.1283, 0.2418, 0.1334, 0.2408, 0.1301, 0.2643, 0.1347, 0.2743, 0.1191, 0.2568, 0.1156, 0.2659, 0.09953, 0.2713, 0.1003, 0.2938, 0.0642, 0.4111, 0.232, 0.3989, 0.2309, 0.3978, 0.2242, 0.3602, 0.2251, 0.36, 0.2214, 0.3477, 0.2214, 0.3487, 0.2277, 0.3, 0.2269, 0.3005, 0.2415, 0.289, 0.2404, 0.2893, 0.2443, 0.2931, 0.2448, 0.2926, 0.2626, 0.2782, 0.262, 0.2777, 0.2676, 0.2021, 0.1947, 0.2216, 0.1954, 0.2216, 0.183, 0.2301, 0.1836, 0.2304, 0.1738, 0.2215, 0.1726, 0.2223, 0.1601, 0.2034, 0.1596, 0.2029, 0.1622, 0.1895, 0.162, 0.1903, 0.1833, 0.8723, 0.9225, 0.8296, 0.9187, 0.8296, 0.9187, 0.8723, 0.9225, 0.0, 1.0, 0.806, 0.8825, 0.8072, 0.9089, 0.8322, 0.9076, 0.8296, 0.9187, 0.8723, 0.9225, 0.8762, 0.908, 0.8959, 0.9089, 1.0, 1.0, 0.8959, 0.9089, 0.8762, 0.908, 0.8762, 0.908, 0.8959, 0.9089, 0.8723, 0.9225, 0.8296, 0.9187, 0.8296, 0.9187, 0.8723, 0.9225, 0.8472, 0.8619, 0.8498, 0.8917, 0.8498, 0.8917, 0.8472, 0.8619, 0.806, 0.8825, 0.8303, 0.8847, 0.8303, 0.8847, 0.806, 0.8825, 0.8762, 0.908, 0.8723, 0.9225, 0.8723, 0.9225, 0.8762, 0.908, 0.8296, 0.9187, 0.8322, 0.9076, 0.8322, 0.9076, 0.8296, 0.9187, 0.8498, 0.8917, 0.8946, 0.8901, 0.8946, 0.8901, 0.8498, 0.8917, 0.8303, 0.8847, 0.8282, 0.8625, 0.8282, 0.8625, 0.8303, 0.8847, 0.8322, 0.9076, 0.8072, 0.9089, 0.8072, 0.9089, 0.8322, 0.9076, 0.8946, 0.8901, 0.8959, 0.9089, 0.8959, 0.9089, 0.8946, 0.8901, 0.8282, 0.8625, 0.8472, 0.8619, 0.8472, 0.8619, 0.8282, 0.8625, 0.8072, 0.9089, 0.806, 0.8825, 0.806, 0.8825, 0.8072, 0.9089, 0.1512, 0.8896, 0.1516, 0.8486, 0.1516, 0.8486, 0.1512, 0.8896, 0.0, 1.0, 0.4559, 0.8493, 0.4576, 0.8749, 0.5959, 0.8767, 0.8282, 0.8625, 0.8303, 0.8847, 0.806, 0.8825, 0.4559, 0.8493, 0.5934, 0.8496, 0.5934, 0.8496, 0.4559, 0.8493, 0.5959, 0.8767, 0.4576, 0.8749, 0.4576, 0.8749, 0.5959, 0.8767, 0.4576, 0.8749, 0.4559, 0.8493, 0.4559, 0.8493, 0.4576, 0.8749, 0.5934, 0.8496, 0.5959, 0.8767, 0.5959, 0.8767, 0.5934, 0.8496, 0.4576, 0.8749, 0.4559, 0.8493, 0.5934, 0.8496, 0.5959, 0.8767, 0.0, 1.0, 0.1512, 0.8896, 0.1849, 0.889, 0.1857, 0.904, 0.2291, 0.9041, 0.2264, 0.8964, 0.2342, 0.8949, 0.2349, 0.885, 0.2464, 0.885, 0.2486, 0.8801, 0.4559, 0.8493, 0.2349, 0.885, 0.2342, 0.8949, 0.2342, 0.8949, 0.2349, 0.885, 0.1857, 0.904, 0.1849, 0.889, 0.1849, 0.889, 0.1857, 0.904, 0.2464, 0.885, 0.2349, 0.885, 0.2349, 0.885, 0.2464, 0.885, 0.1849, 0.889, 0.1512, 0.8896, 0.1512, 0.8896, 0.1849, 0.889, 0.2486, 0.8801, 0.2464, 0.885, 0.2464, 0.885, 0.2486, 0.8801, 0.1857, 0.904, 0.1849, 0.889, 0.1849, 0.889, 0.1857, 0.904, 0.2383, 0.8797, 0.2486, 0.8801, 0.2486, 0.8801, 0.2383, 0.8797, 0.5959, 0.8767, 0.4576, 0.8749, 0.4576, 0.8749, 0.5959, 0.8767, 0.2369, 0.8755, 0.2383, 0.8797, 0.2383, 0.8797, 0.2369, 0.8755, 0.2291, 0.9041, 0.1857, 0.904, 0.1857, 0.904, 0.2291, 0.9041, 0.5934, 0.8496, 0.5959, 0.8767, 0.5959, 0.8767, 0.5934, 0.8496, 0.1994, 0.8741, 0.2369, 0.8755, 0.2369, 0.8755, 0.1994, 0.8741, 0.2264, 0.8964, 0.2291, 0.9041, 0.2291, 0.9041, 0.2264, 0.8964, 0.4559, 0.8493, 0.5934, 0.8496, 0.5934, 0.8496, 0.4559, 0.8493, 0.2018, 0.8491, 0.1994, 0.8741, 0.1994, 0.8741, 0.2018, 0.8491, 0.2342, 0.8949, 0.2264, 0.8964, 0.2264, 0.8964, 0.2342, 0.8949, 0.4576, 0.8749, 0.4559, 0.8493, 0.4559, 0.8493, 0.4576, 0.8749, 0.1516, 0.8486, 0.2018, 0.8491, 0.2018, 0.8491, 0.1516, 0.8486, 0.2291, 0.9041, 0.1857, 0.904, 0.1857, 0.904, 0.2291, 0.9041, 0.2383, 0.8797, 0.2486, 0.8801, 0.2486, 0.8801, 0.2383, 0.8797, 0.2369, 0.8755, 0.2383, 0.8797, 0.2383, 0.8797, 0.2369, 0.8755, 0.2291, 0.9041, 0.1857, 0.904, 0.1857, 0.904, 0.2291, 0.9041, 0.1994, 0.8741, 0.2369, 0.8755, 0.2369, 0.8755, 0.1994, 0.8741, 0.2264, 0.8964, 0.2291, 0.9041, 0.2291, 0.9041, 0.2264, 0.8964, 0.2018, 0.8491, 0.1994, 0.8741, 0.1994, 0.8741, 0.2018, 0.8491, 0.2342, 0.8949, 0.2264, 0.8964, 0.2264, 0.8964, 0.2342, 0.8949, 0.1516, 0.8486, 0.2018, 0.8491, 0.2018, 0.8491, 0.1516, 0.8486, 0.2349, 0.885, 0.2342, 0.8949, 0.2342, 0.8949, 0.2349, 0.885, 0.1512, 0.8896, 0.1516, 0.8486, 0.1516, 0.8486, 0.1512, 0.8896, 0.2464, 0.885, 0.2349, 0.885, 0.2349, 0.885, 0.2464, 0.885, 0.1849, 0.889, 0.1512, 0.8896, 0.1512, 0.8896, 0.1849, 0.889, 0.2486, 0.8801, 0.2464, 0.885, 0.2464, 0.885, 0.2486, 0.8801, 0.0, 0.7717, 0.2046, 0.792, 0.1289, 0.7909, 0.1292, 0.8213, 0.1292, 0.8213, 0.0, 0.7717, 0.0, 0.7717, 0.1292, 0.8213, 0.1292, 0.8213, 0.139, 0.8209, 0.1383, 0.8268, 0.1514, 0.833, 0.2238, 0.8324, 0.2486, 0.8801, 0.2383, 0.8797, 0.2369, 0.8755, 0.1994, 0.8741, 0.2018, 0.8491, 0.1516, 0.8486, 0.1512, 0.8896, 0.0, 1.0, 0.0, 0.7717, 0.1514, 0.833, 0.1383, 0.8268, 0.1383, 0.8268, 0.1514, 0.833, 0.22, 0.7854, 0.2218, 0.7904, 0.2218, 0.7904, 0.22, 0.7854, 0.0, 0.7717, 0.2046, 0.792, 0.2046, 0.792, 0.0, 0.7717, 0.1383, 0.8268, 0.139, 0.8209, 0.139, 0.8209, 0.1383, 0.8268, 0.2218, 0.7904, 0.2238, 0.8324, 0.2238, 0.8324, 0.2218, 0.7904, 0.2046, 0.792, 0.2029, 0.7863, 0.2029, 0.7863, 0.2046, 0.792, 0.139, 0.8209, 0.1292, 0.8213, 0.1292, 0.8213, 0.139, 0.8209, 0.2238, 0.8324, 0.1514, 0.833, 0.1514, 0.833, 0.2238, 0.8324, 0.2029, 0.7863, 0.22, 0.7854, 0.22, 0.7854, 0.2029, 0.7863, 0.1383, 0.8268, 0.139, 0.8209, 0.139, 0.8209, 0.1383, 0.8268, 0.139, 0.8209, 0.1292, 0.8213, 0.1292, 0.8213, 0.139, 0.8209, 0.2218, 0.7904, 0.2238, 0.8324, 0.2238, 0.8324, 0.2218, 0.7904, 0.1289, 0.7909, 0.2046, 0.792, 0.2046, 0.792, 0.1289, 0.7909, 0.2046, 0.792, 0.2029, 0.7863, 0.2029, 0.7863, 0.2046, 0.792, 0.139, 0.8209, 0.1292, 0.8213, 0.1292, 0.8213, 0.139, 0.8209, 0.2238, 0.8324, 0.1514, 0.833, 0.1514, 0.833, 0.2238, 0.8324, 0.2029, 0.7863, 0.22, 0.7854, 0.22, 0.7854, 0.2029, 0.7863, 0.1514, 0.833, 0.1383, 0.8268, 0.1383, 0.8268, 0.1514, 0.833, 0.22, 0.7854, 0.2218, 0.7904, 0.2218, 0.7904, 0.22, 0.7854, 0.1292, 0.8213, 0.1289, 0.7909, 0.1289, 0.7909, 0.1292, 0.8213, 0.2565, 0.7666, 0.2638, 0.7685, 0.2638, 0.7685, 0.2565, 0.7666, 0.0, 0.7717, 0.1444, 0.7355, 0.1448, 0.7675, 0.1794, 0.7677, 0.1803, 0.7728, 0.2053, 0.7724, 0.2044, 0.7456, 0.2271, 0.7456, 0.2372, 0.7501, 0.236, 0.7734, 0.264, 0.7746, 0.2638, 0.7685, 0.2565, 0.7666, 0.2566, 0.7589, 0.4559, 0.8493, 0.2486, 0.8801, 0.2238, 0.8324, 0.2218, 0.7904, 0.22, 0.7854, 0.2029, 0.7863, 0.2046, 0.792, 0.1448, 0.7675, 0.1444, 0.7355, 0.1444, 0.7355, 0.1448, 0.7675, 0.2028, 0.7405, 0.2261, 0.741, 0.2261, 0.741, 0.2028, 0.7405, 0.2044, 0.7456, 0.2053, 0.7724, 0.2053, 0.7724, 0.2044, 0.7456, 0.1794, 0.7677, 0.1448, 0.7675, 0.1448, 0.7675, 0.1794, 0.7677, 0.2039, 0.7367, 0.2028, 0.7405, 0.2028, 0.7405, 0.2039, 0.7367, 0.2271, 0.7456, 0.2044, 0.7456, 0.2044, 0.7456, 0.2271, 0.7456, 0.1803, 0.7728, 0.1794, 0.7677, 0.1794, 0.7677, 0.1803, 0.7728, 0.1444, 0.7355, 0.2039, 0.7367, 0.2039, 0.7367, 0.1444, 0.7355, 0.2261, 0.741, 0.2271, 0.7456, 0.2271, 0.7456, 0.2261, 0.741, 0.2053, 0.7724, 0.1803, 0.7728, 0.1803, 0.7728, 0.2053, 0.7724, 0.2044, 0.7456, 0.2053, 0.7724, 0.1803, 0.7728, 0.1794, 0.7677, 0.1448, 0.7675, 0.1444, 0.7355, 0.2039, 0.7367, 0.2028, 0.7405, 0.2261, 0.741, 0.2271, 0.7456, 0.2028, 0.7405, 0.2261, 0.741, 0.2261, 0.741, 0.2028, 0.7405, 0.2638, 0.7685, 0.264, 0.7746, 0.264, 0.7746, 0.2638, 0.7685, 0.2566, 0.7589, 0.2565, 0.7666, 0.2638, 0.7685, 0.264, 0.7746, 0.236, 0.7734, 0.2372, 0.7501, 0.2376, 0.7424, 0.2449, 0.7421, 0.244, 0.746, 0.2567, 0.7464, 0.2449, 0.7421, 0.244, 0.746, 0.244, 0.746, 0.2449, 0.7421, 0.2039, 0.7367, 0.2028, 0.7405, 0.2028, 0.7405, 0.2039, 0.7367, 0.2567, 0.7464, 0.2566, 0.7589, 0.2566, 0.7589, 0.2567, 0.7464, 0.1794, 0.7677, 0.1448, 0.7675, 0.1448, 0.7675, 0.1794, 0.7677, 0.2566, 0.7589, 0.2565, 0.7666, 0.2565, 0.7666, 0.2566, 0.7589, 0.1444, 0.7355, 0.2039, 0.7367, 0.2039, 0.7367, 0.1444, 0.7355, 0.244, 0.746, 0.2567, 0.7464, 0.2567, 0.7464, 0.244, 0.746, 0.1803, 0.7728, 0.1794, 0.7677, 0.1794, 0.7677, 0.1803, 0.7728, 0.236, 0.7734, 0.2372, 0.7501, 0.2372, 0.7501, 0.236, 0.7734, 0.1448, 0.7675, 0.1444, 0.7355, 0.1444, 0.7355, 0.1448, 0.7675, 0.2449, 0.7421, 0.244, 0.746, 0.244, 0.746, 0.2449, 0.7421, 0.2053, 0.7724, 0.1803, 0.7728, 0.1803, 0.7728, 0.2053, 0.7724, 0.2376, 0.7424, 0.2449, 0.7421, 0.2449, 0.7421, 0.2376, 0.7424, 0.2044, 0.7456, 0.2053, 0.7724, 0.2053, 0.7724, 0.2044, 0.7456, 0.2372, 0.7501, 0.2376, 0.7424, 0.2376, 0.7424, 0.2372, 0.7501, 0.2271, 0.7456, 0.2044, 0.7456, 0.2044, 0.7456, 0.2271, 0.7456, 0.264, 0.7746, 0.236, 0.7734, 0.236, 0.7734, 0.264, 0.7746, 0.2261, 0.741, 0.2271, 0.7456, 0.2271, 0.7456, 0.2261, 0.741, 0.264, 0.7746, 0.236, 0.7734, 0.236, 0.7734, 0.264, 0.7746, 0.236, 0.7734, 0.2372, 0.7501, 0.2372, 0.7501, 0.236, 0.7734, 0.2638, 0.7685, 0.264, 0.7746, 0.264, 0.7746, 0.2638, 0.7685, 0.2376, 0.7424, 0.2449, 0.7421, 0.2449, 0.7421, 0.2376, 0.7424, 0.2567, 0.7464, 0.2566, 0.7589, 0.2566, 0.7589, 0.2567, 0.7464, 0.2565, 0.7666, 0.2638, 0.7685, 0.2638, 0.7685, 0.2565, 0.7666, 0.2372, 0.7501, 0.2376, 0.7424, 0.2376, 0.7424, 0.2372, 0.7501, 0.244, 0.746, 0.2567, 0.7464, 0.2567, 0.7464, 0.244, 0.746, 0.2566, 0.7589, 0.2565, 0.7666, 0.2565, 0.7666, 0.2566, 0.7589, 0.2039, 0.7367, 0.38, 0.6938, 0.432, 0.6949, 0.4315, 0.6776, 0.4694, 0.6774, 0.4711, 0.6811, 0.5105, 0.6808, 0.5238, 0.7077, 0.5934, 0.8496, 0.4559, 0.8493, 0.2566, 0.7589, 0.2567, 0.7464, 0.244, 0.746, 0.2449, 0.7421, 0.2376, 0.7424, 0.2372, 0.7501, 0.2271, 0.7456, 0.2261, 0.741, 0.2028, 0.7405, 0.4694, 0.6774, 0.4315, 0.6776, 0.4315, 0.6776, 0.4694, 0.6774, 0.4711, 0.6811, 0.4694, 0.6774, 0.4694, 0.6774, 0.4711, 0.6811, 0.432, 0.6949, 0.38, 0.6938, 0.38, 0.6938, 0.432, 0.6949, 0.38, 0.6938, 0.3817, 0.6547, 0.3817, 0.6547, 0.38, 0.6938, 0.51, 0.6556, 0.5105, 0.6808, 0.5105, 0.6808, 0.51, 0.6556, 0.4711, 0.6811, 0.4694, 0.6774, 0.4694, 0.6774, 0.4711, 0.6811, 0.4315, 0.6776, 0.432, 0.6949, 0.432, 0.6949, 0.4315, 0.6776, 0.3817, 0.6547, 0.51, 0.6556, 0.51, 0.6556, 0.3817, 0.6547, 0.5105, 0.6808, 0.4711, 0.6811, 0.4711, 0.6811, 0.5105, 0.6808, 0.2061, 0.6889, 0.1426, 0.6884, 0.1426, 0.6884, 0.2061, 0.6889, 0.0, 0.7717, 0.1426, 0.6884, 0.2061, 0.6889, 0.201, 0.693, 0.1921, 0.6934, 0.1921, 0.6985, 0.2259, 0.6989, 0.2253, 0.6881, 0.2984, 0.6874, 0.2968, 0.6919, 0.3275, 0.692, 0.38, 0.6938, 0.2039, 0.7367, 0.1444, 0.7355, 0.201, 0.693, 0.2061, 0.6889, 0.2061, 0.6889, 0.201, 0.693, 0.3265, 0.6601, 0.3275, 0.692, 0.3275, 0.692, 0.3265, 0.6601, 0.1921, 0.6934, 0.201, 0.693, 0.201, 0.693, 0.1921, 0.6934, 0.3038, 0.659, 0.3265, 0.6601, 0.3265, 0.6601, 0.3038, 0.659, 0.1921, 0.6985, 0.1921, 0.6934, 0.1921, 0.6934, 0.1921, 0.6985, 0.3044, 0.6535, 0.3038, 0.659, 0.3038, 0.659, 0.3044, 0.6535, 0.2259, 0.6989, 0.1921, 0.6985, 0.1921, 0.6985, 0.2259, 0.6989, 0.1432, 0.6509, 0.3044, 0.6535, 0.3044, 0.6535, 0.1432, 0.6509, 0.2253, 0.6881, 0.2259, 0.6989, 0.2259, 0.6989, 0.2253, 0.6881, 0.1426, 0.6884, 0.1432, 0.6509, 0.1432, 0.6509, 0.1426, 0.6884, 0.2984, 0.6874, 0.2253, 0.6881, 0.2253, 0.6881, 0.2984, 0.6874, 0.2968, 0.6919, 0.2984, 0.6874, 0.2984, 0.6874, 0.2968, 0.6919, 0.2061, 0.6889, 0.1426, 0.6884, 0.1426, 0.6884, 0.2061, 0.6889, 0.3275, 0.692, 0.2968, 0.6919, 0.2968, 0.6919, 0.3275, 0.692, 0.3044, 0.6535, 0.3038, 0.659, 0.3038, 0.659, 0.3044, 0.6535, 0.3275, 0.692, 0.2968, 0.6919, 0.2968, 0.6919, 0.3275, 0.692, 0.201, 0.693, 0.2061, 0.6889, 0.2061, 0.6889, 0.201, 0.693, 0.3265, 0.6601, 0.3275, 0.692, 0.3275, 0.692, 0.3265, 0.6601, 0.1921, 0.6934, 0.201, 0.693, 0.201, 0.693, 0.1921, 0.6934, 0.3038, 0.659, 0.3265, 0.6601, 0.3265, 0.6601, 0.3038, 0.659, 0.1921, 0.6985, 0.1921, 0.6934, 0.1921, 0.6934, 0.1921, 0.6985, 0.3044, 0.6535, 0.3038, 0.659, 0.3038, 0.659, 0.3044, 0.6535, 0.2259, 0.6989, 0.1921, 0.6985, 0.1921, 0.6985, 0.2259, 0.6989, 0.1432, 0.6509, 0.3044, 0.6535, 0.3044, 0.6535, 0.1432, 0.6509, 0.2253, 0.6881, 0.2259, 0.6989, 0.2259, 0.6989, 0.2253, 0.6881, 0.1426, 0.6884, 0.1432, 0.6509, 0.1432, 0.6509, 0.1426, 0.6884, 0.2984, 0.6874, 0.2253, 0.6881, 0.2253, 0.6881, 0.2984, 0.6874, 0.2968, 0.6919, 0.2984, 0.6874, 0.2984, 0.6874, 0.2968, 0.6919, 0.2498, 0.6034, 0.2438, 0.6039, 0.2438, 0.6039, 0.2498, 0.6034, 0.1432, 0.6509, 0.243, 0.5957, 0.2438, 0.6039, 0.2498, 0.6034, 0.251, 0.6087, 0.4133, 0.6098, 0.4177, 0.6118, 0.2441, 0.6123, 0.2435, 0.6341, 0.2576, 0.6396, 0.2674, 0.6411, 0.2775, 0.6416, 0.2866, 0.6425, 0.2957, 0.6443, 0.3049, 0.649, 0.3121, 0.6521, 0.3234, 0.6548, 0.3318, 0.6552, 0.3411, 0.6555, 0.3506, 0.6547, 0.3612, 0.6532, 0.3692, 0.6507, 0.3774, 0.6471, 0.3858, 0.6409, 0.3958, 0.6415, 0.413, 0.6399, 0.4239, 0.6372, 0.4371, 0.634, 0.4364, 0.6207, 0.51, 0.6556, 0.3817, 0.6547, 0.38, 0.6938, 0.3275, 0.692, 0.3265, 0.6601, 0.3038, 0.659, 0.3044, 0.6535, 0.251, 0.6087, 0.2498, 0.6034, 0.2498, 0.6034, 0.251, 0.6087, 0.2438, 0.6039, 0.243, 0.5957, 0.243, 0.5957, 0.2438, 0.6039, 0.2494, 0.5969, 0.2492, 0.5802, 0.2492, 0.5802, 0.2494, 0.5969, 0.4118, 0.579, 0.4133, 0.6098, 0.4133, 0.6098, 0.4118, 0.579, 0.2498, 0.6034, 0.2438, 0.6039, 0.2438, 0.6039, 0.2498, 0.6034, 0.243, 0.5957, 0.2494, 0.5969, 0.2494, 0.5969, 0.243, 0.5957, 0.2492, 0.5802, 0.4118, 0.579, 0.4118, 0.579, 0.2492, 0.5802, 0.4133, 0.6098, 0.251, 0.6087, 0.251, 0.6087, 0.4133, 0.6098, 0.2494, 0.5969, 0.2492, 0.5802, 0.2492, 0.5802, 0.2494, 0.5969, 0.243, 0.5957, 0.2494, 0.5969, 0.2494, 0.5969, 0.243, 0.5957, 0.2492, 0.5802, 0.4118, 0.579, 0.4118, 0.579, 0.2492, 0.5802, 0.4133, 0.6098, 0.251, 0.6087, 0.251, 0.6087, 0.4133, 0.6098, 0.251, 0.6087, 0.2498, 0.6034, 0.2498, 0.6034, 0.251, 0.6087, 0.2438, 0.6039, 0.243, 0.5957, 0.243, 0.5957, 0.2438, 0.6039, 0.2494, 0.5969, 0.2492, 0.5802, 0.2492, 0.5802, 0.2494, 0.5969, 0.4118, 0.579, 0.4133, 0.6098, 0.4133, 0.6098, 0.4118, 0.579, 0.3612, 0.6532, 0.3506, 0.6547, 0.3506, 0.6547, 0.3612, 0.6532, 0.4118, 0.579, 0.4133, 0.6098, 0.4133, 0.6098, 0.4118, 0.579, 0.2498, 0.6034, 0.2438, 0.6039, 0.2438, 0.6039, 0.2498, 0.6034, 0.243, 0.5957, 0.2494, 0.5969, 0.2494, 0.5969, 0.243, 0.5957, 0.2492, 0.5802, 0.4118, 0.579, 0.4118, 0.579, 0.2492, 0.5802, 0.4133, 0.6098, 0.251, 0.6087, 0.251, 0.6087, 0.4133, 0.6098, 0.251, 0.6087, 0.2498, 0.6034, 0.2498, 0.6034, 0.251, 0.6087, 0.2438, 0.6039, 0.243, 0.5957, 0.243, 0.5957, 0.2438, 0.6039, 0.4133, 0.6098, 0.251, 0.6087, 0.251, 0.6087, 0.4133, 0.6098, 0.2494, 0.5969, 0.2492, 0.5802, 0.2492, 0.5802, 0.2494, 0.5969, 0.3692, 0.6507, 0.3612, 0.6532, 0.3612, 0.6532, 0.3692, 0.6507, 0.4177, 0.6118, 0.4359, 0.6118, 0.4364, 0.6207, 0.413, 0.6399, 0.3958, 0.6415, 0.3958, 0.6415, 0.413, 0.6399, 0.243, 0.5957, 0.2494, 0.5969, 0.2494, 0.5969, 0.243, 0.5957, 0.3506, 0.6547, 0.3411, 0.6555, 0.3411, 0.6555, 0.3506, 0.6547, 0.4177, 0.6118, 0.4359, 0.6118, 0.4359, 0.6118, 0.4177, 0.6118, 0.2438, 0.6039, 0.243, 0.5957, 0.243, 0.5957, 0.2438, 0.6039, 0.3411, 0.6555, 0.3318, 0.6552, 0.3318, 0.6552, 0.3411, 0.6555, 0.4359, 0.6118, 0.4364, 0.6207, 0.4364, 0.6207, 0.4359, 0.6118, 0.2498, 0.6034, 0.2438, 0.6039, 0.2438, 0.6039, 0.2498, 0.6034, 0.3318, 0.6552, 0.3234, 0.6548, 0.3234, 0.6548, 0.3318, 0.6552, 0.2435, 0.6341, 0.2441, 0.6123, 0.2441, 0.6123, 0.2435, 0.6341, 0.251, 0.6087, 0.2498, 0.6034, 0.2498, 0.6034, 0.251, 0.6087, 0.3234, 0.6548, 0.3121, 0.6521, 0.3121, 0.6521, 0.3234, 0.6548, 0.2441, 0.6123, 0.4177, 0.6118, 0.4177, 0.6118, 0.2441, 0.6123, 0.3121, 0.6521, 0.3049, 0.649, 0.3049, 0.649, 0.3121, 0.6521, 0.4364, 0.6207, 0.4371, 0.634, 0.4371, 0.634, 0.4364, 0.6207, 0.3049, 0.649, 0.2957, 0.6443, 0.2957, 0.6443, 0.3049, 0.649, 0.4371, 0.634, 0.4239, 0.6372, 0.4239, 0.6372, 0.4371, 0.634, 0.2957, 0.6443, 0.2866, 0.6425, 0.2866, 0.6425, 0.2957, 0.6443, 0.4239, 0.6372, 0.413, 0.6399, 0.413, 0.6399, 0.4239, 0.6372, 0.2866, 0.6425, 0.2775, 0.6416, 0.2775, 0.6416, 0.2866, 0.6425, 0.413, 0.6399, 0.3958, 0.6415, 0.3958, 0.6415, 0.413, 0.6399, 0.2775, 0.6416, 0.2674, 0.6411, 0.2674, 0.6411, 0.2775, 0.6416, 0.3958, 0.6415, 0.3858, 0.6409, 0.3858, 0.6409, 0.3958, 0.6415, 0.2674, 0.6411, 0.2576, 0.6396, 0.2576, 0.6396, 0.2674, 0.6411, 0.4133, 0.6098, 0.251, 0.6087, 0.251, 0.6087, 0.4133, 0.6098, 0.3858, 0.6409, 0.3774, 0.6471, 0.3774, 0.6471, 0.3858, 0.6409, 0.2576, 0.6396, 0.2435, 0.6341, 0.2435, 0.6341, 0.2576, 0.6396, 0.4118, 0.579, 0.4133, 0.6098, 0.4133, 0.6098, 0.4118, 0.579, 0.3774, 0.6471, 0.3692, 0.6507, 0.3692, 0.6507, 0.3774, 0.6471, 0.2492, 0.5802, 0.4118, 0.579, 0.4118, 0.579, 0.2492, 0.5802, 0.4364, 0.6207, 0.4371, 0.634, 0.4239, 0.6372, 0.413, 0.6399, 0.3958, 0.6415, 0.3858, 0.6409, 0.3774, 0.6471, 0.3692, 0.6507, 0.3612, 0.6532, 0.3506, 0.6547, 0.3411, 0.6555, 0.3318, 0.6552, 0.3234, 0.6548, 0.3121, 0.6521, 0.3049, 0.649, 0.2957, 0.6443, 0.2866, 0.6425, 0.2775, 0.6416, 0.2674, 0.6411, 0.2576, 0.6396, 0.2435, 0.6341, 0.2441, 0.6123, 0.4177, 0.6118, 0.2674, 0.6411, 0.2576, 0.6396, 0.2576, 0.6396, 0.2674, 0.6411, 0.3318, 0.6552, 0.3234, 0.6548, 0.3234, 0.6548, 0.3318, 0.6552, 0.3958, 0.6415, 0.3858, 0.6409, 0.3858, 0.6409, 0.3958, 0.6415, 0.2576, 0.6396, 0.2435, 0.6341, 0.2435, 0.6341, 0.2576, 0.6396, 0.3234, 0.6548, 0.3121, 0.6521, 0.3121, 0.6521, 0.3234, 0.6548, 0.3858, 0.6409, 0.3774, 0.6471, 0.3774, 0.6471, 0.3858, 0.6409, 0.2435, 0.6341, 0.2441, 0.6123, 0.2441, 0.6123, 0.2435, 0.6341, 0.3121, 0.6521, 0.3049, 0.649, 0.3049, 0.649, 0.3121, 0.6521, 0.3774, 0.6471, 0.3692, 0.6507, 0.3692, 0.6507, 0.3774, 0.6471, 0.2441, 0.6123, 0.4177, 0.6118, 0.4177, 0.6118, 0.2441, 0.6123, 0.3049, 0.649, 0.2957, 0.6443, 0.2957, 0.6443, 0.3049, 0.649, 0.3692, 0.6507, 0.3612, 0.6532, 0.3612, 0.6532, 0.3692, 0.6507, 0.4364, 0.6207, 0.4371, 0.634, 0.4371, 0.634, 0.4364, 0.6207, 0.2957, 0.6443, 0.2866, 0.6425, 0.2866, 0.6425, 0.2957, 0.6443, 0.3612, 0.6532, 0.3506, 0.6547, 0.3506, 0.6547, 0.3612, 0.6532, 0.4371, 0.634, 0.4239, 0.6372, 0.4239, 0.6372, 0.4371, 0.634, 0.2866, 0.6425, 0.2775, 0.6416, 0.2775, 0.6416, 0.2866, 0.6425, 0.3506, 0.6547, 0.3411, 0.6555, 0.3411, 0.6555, 0.3506, 0.6547, 0.4239, 0.6372, 0.413, 0.6399, 0.413, 0.6399, 0.4239, 0.6372, 0.2775, 0.6416, 0.2674, 0.6411, 0.2674, 0.6411, 0.2775, 0.6416, 0.4177, 0.6118, 0.4364, 0.6207, 0.4364, 0.6207, 0.4177, 0.6118, 0.3411, 0.6555, 0.3318, 0.6552, 0.3318, 0.6552, 0.3411, 0.6555, 0.251, 0.6087, 0.2498, 0.6034, 0.2438, 0.6039, 0.243, 0.5957, 0.2494, 0.5969, 0.2492, 0.5802, 0.4118, 0.579, 0.4133, 0.6098, 0.251, 0.6087, 0.2498, 0.6034, 0.2498, 0.6034, 0.251, 0.6087, 0.2438, 0.6039, 0.243, 0.5957, 0.243, 0.5957, 0.2438, 0.6039, 0.2494, 0.5969, 0.2492, 0.5802, 0.2492, 0.5802, 0.2494, 0.5969, 0.4118, 0.579, 0.4133, 0.6098, 0.4133, 0.6098, 0.4118, 0.579, 0.2498, 0.6034, 0.2438, 0.6039, 0.2438, 0.6039, 0.2498, 0.6034, 0.243, 0.5957, 0.2494, 0.5969, 0.2494, 0.5969, 0.243, 0.5957, 0.2492, 0.5802, 0.4118, 0.579, 0.4118, 0.579, 0.2492, 0.5802, 0.2498, 0.5593, 0.2496, 0.5396, 0.2496, 0.5396, 0.2498, 0.5593, 0.0, 0.7717, 0.2496, 0.5396, 0.2498, 0.5593, 0.4126, 0.5599, 0.4177, 0.6118, 0.4133, 0.6098, 0.4118, 0.579, 0.2492, 0.5802, 0.2494, 0.5969, 0.243, 0.5957, 0.1432, 0.6509, 0.1426, 0.6884, 0.2496, 0.5396, 0.4114, 0.5393, 0.4114, 0.5393, 0.2496, 0.5396, 0.4126, 0.5599, 0.2498, 0.5593, 0.2498, 0.5593, 0.4126, 0.5599, 0.2498, 0.5593, 0.2496, 0.5396, 0.2496, 0.5396, 0.2498, 0.5593, 0.4114, 0.5393, 0.4126, 0.5599, 0.4126, 0.5599, 0.4114, 0.5393, 0.0, 0.7717, 0.1474, 0.501, 0.1582, 0.5038, 0.1618, 0.5121, 0.1715, 0.5117, 0.1693, 0.5178, 0.1759, 0.5187, 0.177, 0.514, 0.2038, 0.514, 0.2056, 0.4697, 0.5848, 0.2839, 0.6416, 0.2839, 0.6392, 0.2698, 0.6111, 0.271, 0.7124, 0.2214, 0.7155, 0.2931, 0.8966, 0.2921, 1.0, 0.0, 1.0, 1.0, 0.8959, 0.9089, 0.8946, 0.8901, 0.8498, 0.8917, 0.8472, 0.8619, 0.8282, 0.8625, 0.6308, 0.7077, 0.6306, 0.6414, 0.5265, 0.6412, 0.5238, 0.7077, 0.5105, 0.6808, 0.51, 0.6556, 0.4364, 0.6207, 0.4359, 0.6118, 0.4177, 0.6118, 0.4126, 0.5599, 0.4114, 0.5393, 0.2496, 0.5396, 0.1482, 0.4807, 0.1599, 0.4809, 0.1599, 0.4809, 0.1482, 0.4807, 0.1599, 0.4809, 0.1575, 0.4712, 0.1575, 0.4712, 0.1599, 0.4809, 0.177, 0.514, 0.1759, 0.5187, 0.1759, 0.5187, 0.177, 0.514, 0.1474, 0.501, 0.1482, 0.4807, 0.1482, 0.4807, 0.1474, 0.501, 0.2038, 0.514, 0.177, 0.514, 0.177, 0.514, 0.2038, 0.514, 0.1582, 0.5038, 0.1474, 0.501, 0.1474, 0.501, 0.1582, 0.5038, 0.2056, 0.4697, 0.2038, 0.514, 0.2038, 0.514, 0.2056, 0.4697, 0.1618, 0.5121, 0.1582, 0.5038, 0.1582, 0.5038, 0.1618, 0.5121, 0.1756, 0.4681, 0.2056, 0.4697, 0.2056, 0.4697, 0.1756, 0.4681, 0.1672, 0.4697, 0.1756, 0.4681, 0.1756, 0.4681, 0.1672, 0.4697, 0.1715, 0.5117, 0.1618, 0.5121, 0.1618, 0.5121, 0.1715, 0.5117, 0.1575, 0.4712, 0.1672, 0.4697, 0.1672, 0.4697, 0.1575, 0.4712, 0.1693, 0.5178, 0.1715, 0.5117, 0.1715, 0.5117, 0.1693, 0.5178, 0.1599, 0.4809, 0.1575, 0.4712, 0.1575, 0.4712, 0.1599, 0.4809, 0.1759, 0.5187, 0.1693, 0.5178, 0.1693, 0.5178, 0.1759, 0.5187, 0.2498, 0.5593, 0.2496, 0.5396, 0.4114, 0.5393, 0.4126, 0.5599, 0.4114, 0.5393, 0.4126, 0.5599, 0.4126, 0.5599, 0.4114, 0.5393, 0.2496, 0.5396, 0.4114, 0.5393, 0.4114, 0.5393, 0.2496, 0.5396, 0.4126, 0.5599, 0.2498, 0.5593, 0.2498, 0.5593, 0.4126, 0.5599, 0.2038, 0.514, 0.177, 0.514, 0.1759, 0.5187, 0.1693, 0.5178, 0.1715, 0.5117, 0.1618, 0.5121, 0.1582, 0.5038, 0.1474, 0.501, 0.1482, 0.4807, 0.1599, 0.4809, 0.1575, 0.4712, 0.1672, 0.4697, 0.1756, 0.4681, 0.2056, 0.4697, 0.1759, 0.5187, 0.1693, 0.5178, 0.1693, 0.5178, 0.1759, 0.5187, 0.1482, 0.4807, 0.1599, 0.4809, 0.1599, 0.4809, 0.1482, 0.4807, 0.177, 0.514, 0.1759, 0.5187, 0.1759, 0.5187, 0.177, 0.514, 0.1474, 0.501, 0.1482, 0.4807, 0.1482, 0.4807, 0.1474, 0.501, 0.2038, 0.514, 0.177, 0.514, 0.177, 0.514, 0.2038, 0.514, 0.1582, 0.5038, 0.1474, 0.501, 0.1474, 0.501, 0.1582, 0.5038, 0.2056, 0.4697, 0.2038, 0.514, 0.2038, 0.514, 0.2056, 0.4697, 0.1618, 0.5121, 0.1582, 0.5038, 0.1582, 0.5038, 0.1618, 0.5121, 0.1756, 0.4681, 0.2056, 0.4697, 0.2056, 0.4697, 0.1756, 0.4681, 0.1672, 0.4697, 0.1756, 0.4681, 0.1756, 0.4681, 0.1672, 0.4697, 0.1715, 0.5117, 0.1618, 0.5121, 0.1618, 0.5121, 0.1715, 0.5117, 0.1575, 0.4712, 0.1672, 0.4697, 0.1672, 0.4697, 0.1575, 0.4712, 0.1693, 0.5178, 0.1715, 0.5117, 0.1715, 0.5117, 0.1693, 0.5178, 0.4711, 0.6811, 0.4694, 0.6774, 0.4315, 0.6776, 0.432, 0.6949, 0.38, 0.6938, 0.3817, 0.6547, 0.51, 0.6556, 0.5105, 0.6808, 0.4315, 0.6776, 0.432, 0.6949, 0.432, 0.6949, 0.4315, 0.6776, 0.3817, 0.6547, 0.51, 0.6556, 0.51, 0.6556, 0.3817, 0.6547, 0.5105, 0.6808, 0.4711, 0.6811, 0.4711, 0.6811, 0.5105, 0.6808, 0.4694, 0.6774, 0.4315, 0.6776, 0.4315, 0.6776, 0.4694, 0.6774, 0.432, 0.6949, 0.38, 0.6938, 0.38, 0.6938, 0.432, 0.6949, 0.38, 0.6938, 0.3817, 0.6547, 0.3817, 0.6547, 0.38, 0.6938, 0.51, 0.6556, 0.5105, 0.6808, 0.5105, 0.6808, 0.51, 0.6556, 0.1292, 0.8213, 0.1289, 0.7909, 0.2046, 0.792, 0.2029, 0.7863, 0.22, 0.7854, 0.2218, 0.7904, 0.2238, 0.8324, 0.1514, 0.833, 0.1383, 0.8268, 0.139, 0.8209, 0.1292, 0.8213, 0.1289, 0.7909, 0.1289, 0.7909, 0.1292, 0.8213, 0.2218, 0.7904, 0.2238, 0.8324, 0.2238, 0.8324, 0.2218, 0.7904, 0.2046, 0.792, 0.2029, 0.7863, 0.2029, 0.7863, 0.2046, 0.792, 0.1289, 0.7909, 0.2046, 0.792, 0.2046, 0.792, 0.1289, 0.7909, 0.2238, 0.8324, 0.1514, 0.833, 0.1514, 0.833, 0.2238, 0.8324, 0.2029, 0.7863, 0.22, 0.7854, 0.22, 0.7854, 0.2029, 0.7863, 0.1383, 0.8268, 0.139, 0.8209, 0.139, 0.8209, 0.1383, 0.8268, 0.1514, 0.833, 0.1383, 0.8268, 0.1383, 0.8268, 0.1514, 0.833, 0.22, 0.7854, 0.2218, 0.7904, 0.2218, 0.7904, 0.22, 0.7854, 0.2464, 0.885, 0.2349, 0.885, 0.2342, 0.8949, 0.2264, 0.8964, 0.2291, 0.9041, 0.1857, 0.904, 0.1849, 0.889, 0.1512, 0.8896, 0.1516, 0.8486, 0.2018, 0.8491, 0.1994, 0.8741, 0.2369, 0.8755, 0.2383, 0.8797, 0.2486, 0.8801, 0.1994, 0.8741, 0.2369, 0.8755, 0.2369, 0.8755, 0.1994, 0.8741, 0.2264, 0.8964, 0.2291, 0.9041, 0.2291, 0.9041, 0.2264, 0.8964, 0.2018, 0.8491, 0.1994, 0.8741, 0.1994, 0.8741, 0.2018, 0.8491, 0.2342, 0.8949, 0.2264, 0.8964, 0.2264, 0.8964, 0.2342, 0.8949, 0.1516, 0.8486, 0.2018, 0.8491, 0.2018, 0.8491, 0.1516, 0.8486, 0.2349, 0.885, 0.2342, 0.8949, 0.2342, 0.8949, 0.2349, 0.885, 0.1512, 0.8896, 0.1516, 0.8486, 0.1516, 0.8486, 0.1512, 0.8896, 0.2464, 0.885, 0.2349, 0.885, 0.2349, 0.885, 0.2464, 0.885, 0.1849, 0.889, 0.1512, 0.8896, 0.1512, 0.8896, 0.1849, 0.889, 0.2486, 0.8801, 0.2464, 0.885, 0.2464, 0.885, 0.2486, 0.8801, 0.1857, 0.904, 0.1849, 0.889, 0.1849, 0.889, 0.1857, 0.904, 0.2383, 0.8797, 0.2486, 0.8801, 0.2486, 0.8801, 0.2383, 0.8797, 0.2369, 0.8755, 0.2383, 0.8797, 0.2383, 0.8797, 0.2369, 0.8755, 0.8762, 0.908, 0.8723, 0.9225, 0.8296, 0.9187, 0.8322, 0.9076, 0.8072, 0.9089, 0.806, 0.8825, 0.8303, 0.8847, 0.8282, 0.8625, 0.8472, 0.8619, 0.8498, 0.8917, 0.8946, 0.8901, 0.8959, 0.9089, 0.8472, 0.8619, 0.8498, 0.8917, 0.8498, 0.8917, 0.8472, 0.8619, 0.806, 0.8825, 0.8303, 0.8847, 0.8303, 0.8847, 0.806, 0.8825, 0.8762, 0.908, 0.8723, 0.9225, 0.8723, 0.9225, 0.8762, 0.908, 0.8296, 0.9187, 0.8322, 0.9076, 0.8322, 0.9076, 0.8296, 0.9187, 0.8498, 0.8917, 0.8946, 0.8901, 0.8946, 0.8901, 0.8498, 0.8917, 0.8303, 0.8847, 0.8282, 0.8625, 0.8282, 0.8625, 0.8303, 0.8847, 0.8322, 0.9076, 0.8072, 0.9089, 0.8072, 0.9089, 0.8322, 0.9076, 0.8946, 0.8901, 0.8959, 0.9089, 0.8959, 0.9089, 0.8946, 0.8901, 0.8282, 0.8625, 0.8472, 0.8619, 0.8472, 0.8619, 0.8282, 0.8625, 0.8072, 0.9089, 0.806, 0.8825, 0.806, 0.8825, 0.8072, 0.9089, 0.8959, 0.9089, 0.8762, 0.908, 0.8762, 0.908, 0.8959, 0.9089, 0.8924, 0.2796, 0.8966, 0.2921, 0.8966, 0.2921, 0.8924, 0.2796, 1.0, 0.0, 0.8966, 0.2921, 0.8924, 0.2796, 0.7416, 0.2805, 0.7383, 0.2222, 0.7124, 0.2214, 0.6111, 0.271, 0.5565, 0.2734, 0.5559, 0.2626, 0.7124, 0.2214, 0.7383, 0.2222, 0.7383, 0.2222, 0.7124, 0.2214, 0.7416, 0.2805, 0.8924, 0.2796, 0.8924, 0.2796, 0.7416, 0.2805, 0.8966, 0.2921, 0.7155, 0.2931, 0.7155, 0.2931, 0.8966, 0.2921, 0.7155, 0.2931, 0.7124, 0.2214, 0.7124, 0.2214, 0.7155, 0.2931, 0.7383, 0.2222, 0.7416, 0.2805, 0.7416, 0.2805, 0.7383, 0.2222, 0.8924, 0.2796, 0.8966, 0.2921, 0.8966, 0.2921, 0.8924, 0.2796, 0.5262, 0.2707, 0.5257, 0.2267, 0.5257, 0.2267, 0.5262, 0.2707, 0.4453, 0.284, 0.4445, 0.2699, 0.4445, 0.2699, 0.4453, 0.284, 0.5848, 0.2839, 0.5197, 0.284, 0.5197, 0.284, 0.5848, 0.2839, 0.5197, 0.284, 0.4453, 0.284, 0.4453, 0.284, 0.5197, 0.284, 0.5197, 0.284, 0.5848, 0.2839, 0.2056, 0.4697, 0.5565, 0.2734, 0.6111, 0.271, 0.6111, 0.271, 0.5565, 0.2734, 0.6416, 0.2839, 0.5848, 0.2839, 0.5848, 0.2839, 0.6416, 0.2839, 0.4445, 0.2699, 0.5262, 0.2707, 0.5262, 0.2707, 0.4445, 0.2699, 0.5539, 0.2286, 0.5559, 0.2626, 0.5559, 0.2626, 0.5539, 0.2286, 0.5559, 0.2626, 0.5565, 0.2734, 0.5565, 0.2734, 0.5559, 0.2626, 0.6392, 0.2698, 0.6416, 0.2839, 0.6416, 0.2839, 0.6392, 0.2698, 0.4453, 0.284, 0.4445, 0.2699, 0.4445, 0.2699, 0.4453, 0.284, 0.5257, 0.2267, 0.5539, 0.2286, 0.5539, 0.2286, 0.5257, 0.2267, 0.6111, 0.271, 0.6392, 0.2698, 0.6392, 0.2698, 0.6111, 0.271, 0.2931, 0.2448, 0.2893, 0.2443, 0.2893, 0.2443, 0.2931, 0.2448, 0.3602, 0.2251, 0.3978, 0.2242, 0.3978, 0.2242, 0.3602, 0.2251, 0.2897, 0.2681, 0.2896, 0.2818, 0.3624, 0.2831, 0.3612, 0.2728, 0.4108, 0.2731, 0.4111, 0.232, 0.5257, 0.2267, 0.5262, 0.2707, 0.4445, 0.2699, 0.4453, 0.284, 0.5197, 0.284, 0.2056, 0.4697, 0.1756, 0.4681, 0.1672, 0.4697, 0.1575, 0.4712, 0.1599, 0.4809, 0.1482, 0.4807, 0.1474, 0.501, 0.0, 0.7717, 0.0, 0.0, 0.1903, 0.1833, 0.1902, 0.1951, 0.2021, 0.1947, 0.2777, 0.2676, 0.2931, 0.2448, 0.2893, 0.2443, 0.2893, 0.2443, 0.2931, 0.2448, 0.36, 0.2214, 0.3602, 0.2251, 0.3602, 0.2251, 0.36, 0.2214, 0.3624, 0.2831, 0.2896, 0.2818, 0.2896, 0.2818, 0.3624, 0.2831, 0.2926, 0.2626, 0.2931, 0.2448, 0.2931, 0.2448, 0.2926, 0.2626, 0.3477, 0.2214, 0.36, 0.2214, 0.36, 0.2214, 0.3477, 0.2214, 0.3612, 0.2728, 0.3624, 0.2831, 0.3624, 0.2831, 0.3612, 0.2728, 0.2782, 0.262, 0.2926, 0.2626, 0.2926, 0.2626, 0.2782, 0.262, 0.3487, 0.2277, 0.3477, 0.2214, 0.3477, 0.2214, 0.3487, 0.2277, 0.4108, 0.2731, 0.3612, 0.2728, 0.3612, 0.2728, 0.4108, 0.2731, 0.2777, 0.2676, 0.2782, 0.262, 0.2782, 0.262, 0.2777, 0.2676, 0.3, 0.2269, 0.3487, 0.2277, 0.3487, 0.2277, 0.3, 0.2269, 0.4111, 0.232, 0.4108, 0.2731, 0.4108, 0.2731, 0.4111, 0.232, 0.2897, 0.2681, 0.2777, 0.2676, 0.2777, 0.2676, 0.2897, 0.2681, 0.3005, 0.2415, 0.3, 0.2269, 0.3, 0.2269, 0.3005, 0.2415, 0.3989, 0.2309, 0.4111, 0.232, 0.4111, 0.232, 0.3989, 0.2309, 0.2896, 0.2818, 0.2897, 0.2681, 0.2897, 0.2681, 0.2896, 0.2818, 0.289, 0.2404, 0.3005, 0.2415, 0.3005, 0.2415, 0.289, 0.2404, 0.3978, 0.2242, 0.3989, 0.2309, 0.3989, 0.2309, 0.3978, 0.2242, 0.2893, 0.2443, 0.289, 0.2404, 0.289, 0.2404, 0.2893, 0.2443, 0.2897, 0.2681, 0.2777, 0.2676, 0.2777, 0.2676, 0.2897, 0.2681, 0.36, 0.2214, 0.3602, 0.2251, 0.3602, 0.2251, 0.36, 0.2214, 0.3624, 0.2831, 0.2896, 0.2818, 0.2896, 0.2818, 0.3624, 0.2831, 0.2926, 0.2626, 0.2931, 0.2448, 0.2931, 0.2448, 0.2926, 0.2626, 0.3477, 0.2214, 0.36, 0.2214, 0.36, 0.2214, 0.3477, 0.2214, 0.3612, 0.2728, 0.3624, 0.2831, 0.3624, 0.2831, 0.3612, 0.2728, 0.2782, 0.262, 0.2926, 0.2626, 0.2926, 0.2626, 0.2782, 0.262, 0.3487, 0.2277, 0.3477, 0.2214, 0.3477, 0.2214, 0.3487, 0.2277, 0.4108, 0.2731, 0.3612, 0.2728, 0.3612, 0.2728, 0.4108, 0.2731, 0.2777, 0.2676, 0.2782, 0.262, 0.2782, 0.262, 0.2777, 0.2676, 0.3, 0.2269, 0.3487, 0.2277, 0.3487, 0.2277, 0.3, 0.2269, 0.4111, 0.232, 0.4108, 0.2731, 0.4108, 0.2731, 0.4111, 0.232, 0.2897, 0.2681, 0.2777, 0.2676, 0.2777, 0.2676, 0.2897, 0.2681, 0.3005, 0.2415, 0.3, 0.2269, 0.3, 0.2269, 0.3005, 0.2415, 0.3989, 0.2309, 0.4111, 0.232, 0.4111, 0.232, 0.3989, 0.2309, 0.2896, 0.2818, 0.2897, 0.2681, 0.2897, 0.2681, 0.2896, 0.2818, 0.289, 0.2404, 0.3005, 0.2415, 0.3005, 0.2415, 0.289, 0.2404, 0.3978, 0.2242, 0.3989, 0.2309, 0.3989, 0.2309, 0.3978, 0.2242, 0.2893, 0.2443, 0.289, 0.2404, 0.289, 0.2404, 0.2893, 0.2443, 0.3602, 0.2251, 0.3978, 0.2242, 0.3978, 0.2242, 0.3602, 0.2251, 0.2777, 0.2676, 0.2782, 0.262, 0.2926, 0.2626, 0.2931, 0.2448, 0.2893, 0.2443, 0.289, 0.2404, 0.3005, 0.2415, 0.3, 0.2269, 0.3487, 0.2277, 0.3477, 0.2214, 0.36, 0.2214, 0.3602, 0.2251, 0.3978, 0.2242, 0.3989, 0.2309, 0.4111, 0.232, 0.4108, 0.2731, 0.3612, 0.2728, 0.3624, 0.2831, 0.2896, 0.2818, 0.2897, 0.2681, 0.3005, 0.2415, 0.3, 0.2269, 0.3, 0.2269, 0.3005, 0.2415, 0.3989, 0.2309, 0.4111, 0.232, 0.4111, 0.232, 0.3989, 0.2309, 0.2896, 0.2818, 0.2897, 0.2681, 0.2897, 0.2681, 0.2896, 0.2818, 0.289, 0.2404, 0.3005, 0.2415, 0.3005, 0.2415, 0.289, 0.2404, 0.3978, 0.2242, 0.3989, 0.2309, 0.3989, 0.2309, 0.3978, 0.2242, 0.2893, 0.2443, 0.289, 0.2404, 0.289, 0.2404, 0.2893, 0.2443, 0.3602, 0.2251, 0.3978, 0.2242, 0.3978, 0.2242, 0.3602, 0.2251, 0.2931, 0.2448, 0.2893, 0.2443, 0.2893, 0.2443, 0.2931, 0.2448, 0.36, 0.2214, 0.3602, 0.2251, 0.3602, 0.2251, 0.36, 0.2214, 0.3624, 0.2831, 0.2896, 0.2818, 0.2896, 0.2818, 0.3624, 0.2831, 0.2926, 0.2626, 0.2931, 0.2448, 0.2931, 0.2448, 0.2926, 0.2626, 0.3477, 0.2214, 0.36, 0.2214, 0.36, 0.2214, 0.3477, 0.2214, 0.3612, 0.2728, 0.3624, 0.2831, 0.3624, 0.2831, 0.3612, 0.2728, 0.2782, 0.262, 0.2926, 0.2626, 0.2926, 0.2626, 0.2782, 0.262, 0.3487, 0.2277, 0.3477, 0.2214, 0.3477, 0.2214, 0.3487, 0.2277, 0.4108, 0.2731, 0.3612, 0.2728, 0.3612, 0.2728, 0.4108, 0.2731, 0.2777, 0.2676, 0.2782, 0.262, 0.2782, 0.262, 0.2777, 0.2676, 0.3, 0.2269, 0.3487, 0.2277, 0.3487, 0.2277, 0.3, 0.2269, 0.4111, 0.232, 0.4108, 0.2731, 0.4108, 0.2731, 0.4111, 0.232, 0.2659, 0.09953, 0.2568, 0.1156, 0.2568, 0.1156, 0.2659, 0.09953, 0.4111, 0.232, 0.2938, 0.0642, 0.2531, 0.05892, 0.243, 0.04895, 0.1985, 0.04292, 0.1908, 0.06015, 0.0, 0.0, 1.0, 0.0, 0.5559, 0.2626, 0.5539, 0.2286, 0.5257, 0.2267, 0.2534, 0.07621, 0.2437, 0.07311, 0.2437, 0.07311, 0.2534, 0.07621, 0.2531, 0.05892, 0.2938, 0.0642, 0.2938, 0.0642, 0.2531, 0.05892, 0.2181, 0.1094, 0.2276, 0.1113, 0.2276, 0.1113, 0.2181, 0.1094, 0.2408, 0.1301, 0.2418, 0.1334, 0.2418, 0.1334, 0.2408, 0.1301, 0.2477, 0.07731, 0.2534, 0.07621, 0.2534, 0.07621, 0.2477, 0.07731, 0.243, 0.04895, 0.2531, 0.05892, 0.2531, 0.05892, 0.243, 0.04895, 0.213, 0.1189, 0.2181, 0.1094, 0.2181, 0.1094, 0.213, 0.1189, 0.2643, 0.1347, 0.2408, 0.1301, 0.2408, 0.1301, 0.2643, 0.1347, 0.2456, 0.08427, 0.2477, 0.07731, 0.2477, 0.07731, 0.2456, 0.08427, 0.1985, 0.04292, 0.243, 0.04895, 0.243, 0.04895, 0.1985, 0.04292, 0.2234, 0.1214, 0.213, 0.1189, 0.213, 0.1189, 0.2234, 0.1214, 0.2743, 0.1191, 0.2643, 0.1347, 0.2643, 0.1347, 0.2743, 0.1191, 0.2417, 0.08585, 0.2456, 0.08427, 0.2456, 0.08427, 0.2417, 0.08585, 0.1908, 0.06015, 0.1985, 0.04292, 0.1985, 0.04292, 0.1908, 0.06015, 0.2193, 0.1283, 0.2234, 0.1214, 0.2234, 0.1214, 0.2193, 0.1283, 0.2568, 0.1156, 0.2743, 0.1191, 0.2743, 0.1191, 0.2568, 0.1156, 0.2377, 0.08515, 0.2417, 0.08585, 0.2417, 0.08585, 0.2377, 0.08515, 0.2207, 0.06538, 0.1908, 0.06015, 0.1908, 0.06015, 0.2207, 0.06538, 0.2659, 0.09953, 0.2568, 0.1156, 0.2568, 0.1156, 0.2659, 0.09953, 0.227, 0.1038, 0.2377, 0.08515, 0.2377, 0.08515, 0.227, 0.1038, 0.2309, 0.06264, 0.2207, 0.06538, 0.2207, 0.06538, 0.2309, 0.06264, 0.2713, 0.1003, 0.2659, 0.09953, 0.2659, 0.09953, 0.2713, 0.1003, 0.2319, 0.1045, 0.227, 0.1038, 0.227, 0.1038, 0.2319, 0.1045, 0.2437, 0.07311, 0.2309, 0.06264, 0.2309, 0.06264, 0.2437, 0.07311, 0.2938, 0.0642, 0.2713, 0.1003, 0.2713, 0.1003, 0.2938, 0.0642, 0.2276, 0.1113, 0.2319, 0.1045, 0.2319, 0.1045, 0.2276, 0.1113, 0.2418, 0.1334, 0.2193, 0.1283, 0.2193, 0.1283, 0.2418, 0.1334, 0.2223, 0.1601, 0.2215, 0.1726, 0.2215, 0.1726, 0.2223, 0.1601, 0.1903, 0.1833, 0.1895, 0.162, 0.1895, 0.162, 0.1903, 0.1833, 0.2301, 0.1836, 0.2216, 0.183, 0.2216, 0.183, 0.2301, 0.1836, 0.2304, 0.1738, 0.2301, 0.1836, 0.2301, 0.1836, 0.2304, 0.1738, 0.2034, 0.1596, 0.2223, 0.1601, 0.2223, 0.1601, 0.2034, 0.1596, 0.2304, 0.1738, 0.2301, 0.1836, 0.2301, 0.1836, 0.2304, 0.1738, 0.2021, 0.1947, 0.1902, 0.1951, 0.1902, 0.1951, 0.2021, 0.1947, 0.2216, 0.1954, 0.2021, 0.1947, 0.2021, 0.1947, 0.2216, 0.1954, 0.2029, 0.1622, 0.2034, 0.1596, 0.2034, 0.1596, 0.2029, 0.1622, 0.2215, 0.1726, 0.2304, 0.1738, 0.2304, 0.1738, 0.2215, 0.1726, 0.1902, 0.1951, 0.1903, 0.1833, 0.1903, 0.1833, 0.1902, 0.1951, 0.2216, 0.183, 0.2216, 0.1954, 0.2216, 0.1954, 0.2216, 0.183, 0.1895, 0.162, 0.2029, 0.1622, 0.2029, 0.1622, 0.1895, 0.162, 0.2223, 0.1601, 0.2215, 0.1726, 0.2215, 0.1726, 0.2223, 0.1601, 0.2034, 0.1596, 0.2223, 0.1601, 0.2223, 0.1601, 0.2034, 0.1596, 0.2021, 0.1947, 0.1902, 0.1951, 0.1902, 0.1951, 0.2021, 0.1947, 0.2216, 0.1954, 0.2021, 0.1947, 0.2021, 0.1947, 0.2216, 0.1954, 0.2029, 0.1622, 0.2034, 0.1596, 0.2034, 0.1596, 0.2029, 0.1622, 0.2215, 0.1726, 0.2304, 0.1738, 0.2304, 0.1738, 0.2215, 0.1726, 0.1902, 0.1951, 0.1903, 0.1833, 0.1903, 0.1833, 0.1902, 0.1951, 0.2216, 0.183, 0.2216, 0.1954, 0.2216, 0.1954, 0.2216, 0.183, 0.1895, 0.162, 0.2029, 0.1622, 0.2029, 0.1622, 0.1895, 0.162, 0.2223, 0.1601, 0.2215, 0.1726, 0.2215, 0.1726, 0.2223, 0.1601, 0.2301, 0.1836, 0.2216, 0.183, 0.2216, 0.183, 0.2301, 0.1836, 0.1903, 0.1833, 0.1895, 0.162, 0.1895, 0.162, 0.1903, 0.1833, 0.5559, 0.2626, 0.5565, 0.2734, 0.6111, 0.271, 0.6392, 0.2698, 0.6416, 0.2839, 0.5848, 0.2839, 0.5197, 0.284, 0.4453, 0.284, 0.4445, 0.2699, 0.5262, 0.2707, 0.5257, 0.2267, 0.5539, 0.2286, 0.5257, 0.2267, 0.5539, 0.2286, 0.5539, 0.2286, 0.5257, 0.2267, 0.6111, 0.271, 0.6392, 0.2698, 0.6392, 0.2698, 0.6111, 0.271, 0.5848, 0.2839, 0.5197, 0.284, 0.5197, 0.284, 0.5848, 0.2839, 0.5262, 0.2707, 0.5257, 0.2267, 0.5257, 0.2267, 0.5262, 0.2707, 0.6416, 0.2839, 0.5848, 0.2839, 0.5848, 0.2839, 0.6416, 0.2839, 0.5197, 0.284, 0.4453, 0.284, 0.4453, 0.284, 0.5197, 0.284, 0.5565, 0.2734, 0.6111, 0.271, 0.6111, 0.271, 0.5565, 0.2734, 0.4445, 0.2699, 0.5262, 0.2707, 0.5262, 0.2707, 0.4445, 0.2699, 0.5539, 0.2286, 0.5559, 0.2626, 0.5559, 0.2626, 0.5539, 0.2286, 0.6392, 0.2698, 0.6416, 0.2839, 0.6416, 0.2839, 0.6392, 0.2698, 0.5559, 0.2626, 0.5565, 0.2734, 0.5565, 0.2734, 0.5559, 0.2626, 0.1985, 0.04292, 0.243, 0.04895, 0.2531, 0.05892, 0.2938, 0.0642, 0.2713, 0.1003, 0.2659, 0.09953, 0.2568, 0.1156, 0.2743, 0.1191, 0.2643, 0.1347, 0.2408, 0.1301, 0.2418, 0.1334, 0.2193, 0.1283, 0.2234, 0.1214, 0.213, 0.1189, 0.2181, 0.1094, 0.2276, 0.1113, 0.2319, 0.1045, 0.227, 0.1038, 0.2377, 0.08515, 0.2417, 0.08585, 0.2456, 0.08427, 0.2477, 0.07731, 0.2534, 0.07621, 0.2437, 0.07311, 0.2309, 0.06264, 0.2207, 0.06538, 0.1908, 0.06015, 0.227, 0.1038, 0.2377, 0.08515, 0.2377, 0.08515, 0.227, 0.1038, 0.2309, 0.06264, 0.2207, 0.06538, 0.2207, 0.06538, 0.2309, 0.06264, 0.2713, 0.1003, 0.2659, 0.09953, 0.2659, 0.09953, 0.2713, 0.1003, 0.2319, 0.1045, 0.227, 0.1038, 0.227, 0.1038, 0.2319, 0.1045, 0.2437, 0.07311, 0.2309, 0.06264, 0.2309, 0.06264, 0.2437, 0.07311, 0.2938, 0.0642, 0.2713, 0.1003, 0.2713, 0.1003, 0.2938, 0.0642, 0.2276, 0.1113, 0.2319, 0.1045, 0.2319, 0.1045, 0.2276, 0.1113, 0.2418, 0.1334, 0.2193, 0.1283, 0.2193, 0.1283, 0.2418, 0.1334, 0.2534, 0.07621, 0.2437, 0.07311, 0.2437, 0.07311, 0.2534, 0.07621, 0.2531, 0.05892, 0.2938, 0.0642, 0.2938, 0.0642, 0.2531, 0.05892, 0.2181, 0.1094, 0.2276, 0.1113, 0.2276, 0.1113, 0.2181, 0.1094, 0.2408, 0.1301, 0.2418, 0.1334, 0.2418, 0.1334, 0.2408, 0.1301, 0.2477, 0.07731, 0.2534, 0.07621, 0.2534, 0.07621, 0.2477, 0.07731, 0.243, 0.04895, 0.2531, 0.05892, 0.2531, 0.05892, 0.243, 0.04895, 0.213, 0.1189, 0.2181, 0.1094, 0.2181, 0.1094, 0.213, 0.1189, 0.2643, 0.1347, 0.2408, 0.1301, 0.2408, 0.1301, 0.2643, 0.1347, 0.2456, 0.08427, 0.2477, 0.07731, 0.2477, 0.07731, 0.2456, 0.08427, 0.1985, 0.04292, 0.243, 0.04895, 0.243, 0.04895, 0.1985, 0.04292, 0.2234, 0.1214, 0.213, 0.1189, 0.213, 0.1189, 0.2234, 0.1214, 0.2743, 0.1191, 0.2643, 0.1347, 0.2643, 0.1347, 0.2743, 0.1191, 0.2417, 0.08585, 0.2456, 0.08427, 0.2456, 0.08427, 0.2417, 0.08585, 0.1908, 0.06015, 0.1985, 0.04292, 0.1985, 0.04292, 0.1908, 0.06015, 0.2193, 0.1283, 0.2234, 0.1214, 0.2234, 0.1214, 0.2193, 0.1283, 0.2568, 0.1156, 0.2743, 0.1191, 0.2743, 0.1191, 0.2568, 0.1156, 0.2377, 0.08515, 0.2417, 0.08585, 0.2417, 0.08585, 0.2377, 0.08515, 0.2207, 0.06538, 0.1908, 0.06015, 0.1908, 0.06015, 0.2207, 0.06538, 0.2021, 0.1947, 0.1902, 0.1951, 0.1903, 0.1833, 0.1895, 0.162, 0.2029, 0.1622, 0.2034, 0.1596, 0.2223, 0.1601, 0.2215, 0.1726, 0.2304, 0.1738, 0.2301, 0.1836, 0.2216, 0.183, 0.2216, 0.1954, 0.2301, 0.1836, 0.2216, 0.183, 0.2216, 0.183, 0.2301, 0.1836, 0.1903, 0.1833, 0.1895, 0.162, 0.1895, 0.162, 0.1903, 0.1833, 0.2034, 0.1596, 0.2223, 0.1601, 0.2223, 0.1601, 0.2034, 0.1596, 0.2304, 0.1738, 0.2301, 0.1836, 0.2301, 0.1836, 0.2304, 0.1738, 0.2021, 0.1947, 0.1902, 0.1951, 0.1902, 0.1951, 0.2021, 0.1947, 0.2029, 0.1622, 0.2034, 0.1596, 0.2034, 0.1596, 0.2029, 0.1622, 0.2215, 0.1726, 0.2304, 0.1738, 0.2304, 0.1738, 0.2215, 0.1726, 0.1902, 0.1951, 0.1903, 0.1833, 0.1903, 0.1833, 0.1902, 0.1951, 0.2216, 0.1954, 0.2021, 0.1947, 0.2021, 0.1947, 0.2216, 0.1954, 0.2216, 0.183, 0.2216, 0.1954, 0.2216, 0.1954, 0.2216, 0.183, 0.1895, 0.162, 0.2029, 0.1622, 0.2029, 0.1622, 0.1895, 0.162, 0.2968, 0.6919, 0.2984, 0.6874, 0.2253, 0.6881, 0.2259, 0.6989, 0.1921, 0.6985, 0.1921, 0.6934, 0.201, 0.693, 0.2061, 0.6889, 0.1426, 0.6884, 0.1432, 0.6509, 0.3044, 0.6535, 0.3038, 0.659, 0.3265, 0.6601, 0.3275, 0.692, 0.2259, 0.6989, 0.1921, 0.6985, 0.1921, 0.6985, 0.2259, 0.6989, 0.1432, 0.6509, 0.3044, 0.6535, 0.3044, 0.6535, 0.1432, 0.6509, 0.2253, 0.6881, 0.2259, 0.6989, 0.2259, 0.6989, 0.2253, 0.6881, 0.1426, 0.6884, 0.1432, 0.6509, 0.1432, 0.6509, 0.1426, 0.6884, 0.2984, 0.6874, 0.2253, 0.6881, 0.2253, 0.6881, 0.2984, 0.6874, 0.2968, 0.6919, 0.2984, 0.6874, 0.2984, 0.6874, 0.2968, 0.6919, 0.2061, 0.6889, 0.1426, 0.6884, 0.1426, 0.6884, 0.2061, 0.6889, 0.3275, 0.692, 0.2968, 0.6919, 0.2968, 0.6919, 0.3275, 0.692, 0.201, 0.693, 0.2061, 0.6889, 0.2061, 0.6889, 0.201, 0.693, 0.3265, 0.6601, 0.3275, 0.692, 0.3275, 0.692, 0.3265, 0.6601, 0.1921, 0.6934, 0.201, 0.693, 0.201, 0.693, 0.1921, 0.6934, 0.3038, 0.659, 0.3265, 0.6601, 0.3265, 0.6601, 0.3038, 0.659, 0.1921, 0.6985, 0.1921, 0.6934, 0.1921, 0.6934, 0.1921, 0.6985, 0.6306, 0.6414, 0.6308, 0.7077, 0.6308, 0.7077, 0.6306, 0.6414, 0.5238, 0.7077, 0.6308, 0.7077, 0.8282, 0.8625, 0.5959, 0.8767, 0.5934, 0.8496, 0.5238, 0.7077, 0.5265, 0.6412, 0.5265, 0.6412, 0.5238, 0.7077, 0.6306, 0.6414, 0.6308, 0.7077, 0.6308, 0.7077, 0.6306, 0.6414, 0.5265, 0.6412, 0.6306, 0.6414, 0.6306, 0.6414, 0.5265, 0.6412, 0.6308, 0.7077, 0.5238, 0.7077, 0.5238, 0.7077, 0.6308, 0.7077, 0.5265, 0.6412, 0.6306, 0.6414, 0.6308, 0.7077, 0.5238, 0.7077, 0.5265, 0.6412, 0.6306, 0.6414, 0.6306, 0.6414, 0.5265, 0.6412, 0.6308, 0.7077, 0.5238, 0.7077, 0.5238, 0.7077, 0.6308, 0.7077, 0.5238, 0.7077, 0.5265, 0.6412, 0.5265, 0.6412, 0.5238, 0.7077, 0.7383, 0.2222, 0.7416, 0.2805, 0.8924, 0.2796, 0.8966, 0.2921, 0.7155, 0.2931, 0.7124, 0.2214, 0.7124, 0.2214, 0.7383, 0.2222, 0.7383, 0.2222, 0.7124, 0.2214, 0.7416, 0.2805, 0.8924, 0.2796, 0.8924, 0.2796, 0.7416, 0.2805, 0.8966, 0.2921, 0.7155, 0.2931, 0.7155, 0.2931, 0.8966, 0.2921, 0.7155, 0.2931, 0.7124, 0.2214, 0.7124, 0.2214, 0.7155, 0.2931, 0.7383, 0.2222, 0.7416, 0.2805, 0.7416, 0.2805, 0.7383, 0.2222])
me_hammond_map_lage.materials.append(mat_hammond_map_lage)
me_hammond_map_lage.update()

# ---- objects
ob_light = bpy.data.objects.new('Light', light_light)
ob_camera = bpy.data.objects.new('Camera', cam_camera)
ob_hammond_map_lage = bpy.data.objects.new('Hammond-Map-Lage', me_hammond_map_lage)

# ---- transforms, parenting, visibility, modifiers, constraints
ob_light.location = (4.473, 0.9093, 4.976)
ob_light.rotation_euler = (0.6503, 0.05522, 1.866)
ob_light.lock_rotations_4d = False
ob_light.empty_display_type = 'ARROWS'
ob_light.color = (0.0, 0.0, 0.0, 0.0)
ob_light.lineart.crease_threshold = 0.0
ob_camera.location = (7.359, -6.926, 4.958)
ob_camera.rotation_euler = (1.109, 0.0, 0.8149)
ob_camera.lock_rotations_4d = False
ob_camera.empty_display_type = 'ARROWS'
ob_camera.color = (0.0, 0.0, 0.0, 0.0)
ob_camera.display_type = 'WIRE'
ob_camera.lineart.crease_threshold = 0.0
ob_hammond_map_lage.location = (0.1858, -1.425, -2.075)
ob_hammond_map_lage.rotation_euler = (0.01158, -0.007885, 1.084)
ob_hammond_map_lage.scale = (9.407, 9.686, 10.84)

# ---- collection membership
col_collection.objects.link(ob_light)
col_collection.objects.link(ob_camera)
col_collection.objects.link(ob_hammond_map_lage)

# ---- scene / render settings (as saved in the file)
scene.camera = ob_camera
scene.frame_start = 1; scene.frame_end = 250; scene.frame_set(1)
scene.render.engine = 'BLENDER_EEVEE_NEXT'
scene.cycles.sampling_pattern = 'TABULATED_SOBOL'
bpy.context.view_layer.update()
